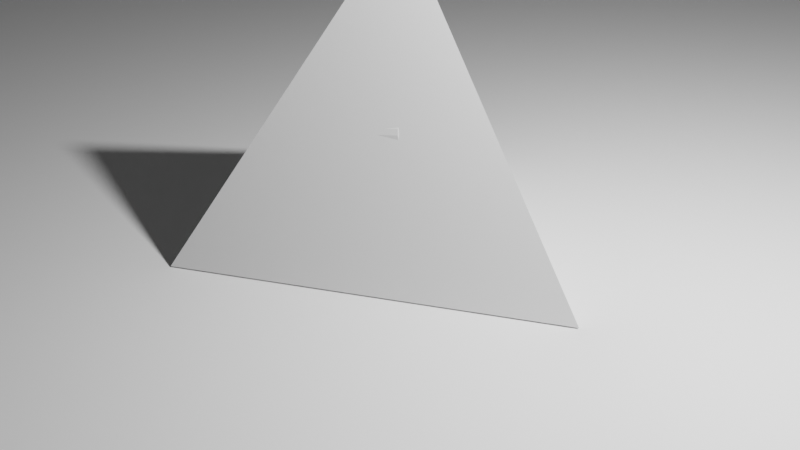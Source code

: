 # Source: tetrahedron-array-60percent.blend  (saved by Blender 2.93.21; exported with 4.5.12 LTS)
import bpy
from mathutils import Matrix  # noqa: F401  (used for matrix-valued properties, if any)

bpy.ops.wm.read_factory_settings(use_empty=True)
scene = bpy.context.scene
scene.name = 'Scene'

# ---- collections
col_collection = bpy.data.collections.new('Collection'); scene.collection.children.link(col_collection)

# ---- world
world_world = bpy.data.worlds.new('World'); scene.world = world_world
world_world.use_nodes = True; world_world.node_tree.nodes.clear()
_N = world_world.node_tree.nodes; _L = world_world.node_tree.links
n0 = _N.new('ShaderNodeOutputWorld'); n0.name = 'World Output'; n0.location = (300, 300)
n1 = _N.new('ShaderNodeBackground'); n1.name = 'Background'; n1.location = (10, 300)
n1.inputs[0].default_value = (0.05088, 0.05088, 0.05088, 1.0)
_L.new(n1.outputs[0], n0.inputs[0])
n0.is_active_output = True
world_world.color = (0.05088, 0.05088, 0.05088)
world_world.use_sun_shadow = False
world_world.sun_shadow_jitter_overblur = 0.0

# ---- cameras
cam_camera = bpy.data.cameras.new('Camera')
cam_camera.clip_end = 100.0
cam_camera.ortho_scale = 7.314

# ---- lights
light_light = bpy.data.lights.new('Light', 'POINT')
light_light.transmission_factor = 0.0
light_light.energy = 1000.0
light_light.shadow_soft_size = 0.1
light_light.shadow_maximum_resolution = 0.006
light_light.use_absolute_resolution = True

# ---- meshes
me_solid = bpy.data.meshes.new('Solid')
me_solid.from_pydata([(0.0, 0.0, 1.0), (0.9428, 0.0, -0.3333), (-0.4714, 0.8165, -0.3333), (-0.4714, -0.8165, -0.3333)], [], [(0, 1, 2), (0, 2, 3), (0, 3, 1), (1, 3, 2)])
me_solid.use_remesh_fix_poles = True
me_solid.use_remesh_preserve_attributes = False
me_solid.update()
me_icosphere = bpy.data.meshes.new('Icosphere')
me_icosphere.from_pydata([(0.0, 0.0, -1.0), (0.7236, -0.5257, -0.4472), (-0.2764, -0.8506, -0.4472), (-0.8944, 0.0, -0.4472), (-0.2764, 0.8506, -0.4472), (0.7236, 0.5257, -0.4472), (0.2764, -0.8506, 0.4472), (-0.7236, -0.5257, 0.4472), (-0.7236, 0.5257, 0.4472), (0.2764, 0.8506, 0.4472), (0.8944, 0.0, 0.4472), (0.0, 0.0, 1.0), (-0.1625, -0.5, -0.8507), (0.4253, -0.309, -0.8507), (0.2629, -0.809, -0.5257), (0.8506, 0.0, -0.5257), (0.4253, 0.309, -0.8507), (-0.5257, 0.0, -0.8507), (-0.6882, -0.5, -0.5257), (-0.1625, 0.5, -0.8507), (-0.6882, 0.5, -0.5257), (0.2629, 0.809, -0.5257), (0.9511, -0.309, 0.0), (0.9511, 0.309, 0.0), (0.0, -1.0, 0.0), (0.5878, -0.809, 0.0), (-0.9511, -0.309, 0.0), (-0.5878, -0.809, 0.0), (-0.5878, 0.809, 0.0), (-0.9511, 0.309, 0.0), (0.5878, 0.809, 0.0), (0.0, 1.0, 0.0), (0.6882, -0.5, 0.5257), (-0.2629, -0.809, 0.5257), (-0.8506, 0.0, 0.5257), (-0.2629, 0.809, 0.5257), (0.6882, 0.5, 0.5257), (0.1625, -0.5, 0.8507), (0.5257, 0.0, 0.8507), (-0.4253, -0.309, 0.8507), (-0.4253, 0.309, 0.8507), (0.1625, 0.5, 0.8507)], [], [(0, 13, 12), (1, 13, 15), (0, 12, 17), (0, 17, 19), (0, 19, 16), (1, 15, 22), (2, 14, 24), (3, 18, 26), (4, 20, 28), (5, 21, 30), (1, 22, 25), (2, 24, 27), (3, 26, 29), (4, 28, 31), (5, 30, 23), (6, 32, 37), (7, 33, 39), (8, 34, 40), (9, 35, 41), (10, 36, 38), (38, 41, 11), (38, 36, 41), (36, 9, 41), (41, 40, 11), (41, 35, 40), (35, 8, 40), (40, 39, 11), (40, 34, 39), (34, 7, 39), (39, 37, 11), (39, 33, 37), (33, 6, 37), (37, 38, 11), (37, 32, 38), (32, 10, 38), (23, 36, 10), (23, 30, 36), (30, 9, 36), (31, 35, 9), (31, 28, 35), (28, 8, 35), (29, 34, 8), (29, 26, 34), (26, 7, 34), (27, 33, 7), (27, 24, 33), (24, 6, 33), (25, 32, 6), (25, 22, 32), (22, 10, 32), (30, 31, 9), (30, 21, 31), (21, 4, 31), (28, 29, 8), (28, 20, 29), (20, 3, 29), (26, 27, 7), (26, 18, 27), (18, 2, 27), (24, 25, 6), (24, 14, 25), (14, 1, 25), (22, 23, 10), (22, 15, 23), (15, 5, 23), (16, 21, 5), (16, 19, 21), (19, 4, 21), (19, 20, 4), (19, 17, 20), (17, 3, 20), (17, 18, 3), (17, 12, 18), (12, 2, 18), (15, 16, 5), (15, 13, 16), (13, 0, 16), (12, 14, 2), (12, 13, 14), (13, 1, 14)])
_uv = me_icosphere.uv_layers.new(name='UVMap')
_uv.uv.foreach_set('vector', [0.1818, 0.0, 0.2273, 0.07873, 0.1364, 0.07873, 0.2727, 0.1575, 0.3182, 0.07873, 0.3636, 0.1575, 0.9091, 0.0, 0.9545, 0.07873, 0.8636, 0.07873, 0.7273, 0.0, 0.7727, 0.07873, 0.6818, 0.07873, 0.5455, 0.0, 0.5909, 0.07873, 0.5, 0.07873, 0.2727, 0.1575, 0.3636, 0.1575, 0.3182, 0.2362, 0.09091, 0.1575, 0.1818, 0.1575, 0.1364, 0.2362, 0.8182, 0.1575, 0.9091, 0.1575, 0.8636, 0.2362, 0.6364, 0.1575, 0.7273, 0.1575, 0.6818, 0.2362, 0.4545, 0.1575, 0.5455, 0.1575, 0.5, 0.2362, 0.2727, 0.1575, 0.3182, 0.2362, 0.2273, 0.2362, 0.09091, 0.1575, 0.1364, 0.2362, 0.04546, 0.2362, 0.8182, 0.1575, 0.8636, 0.2362, 0.7727, 0.2362, 0.6364, 0.1575, 0.6818, 0.2362, 0.5909, 0.2362, 0.4545, 0.1575, 0.5, 0.2362, 0.4091, 0.2362, 0.1818, 0.3149, 0.2727, 0.3149, 0.2273, 0.3937, 0.0, 0.3149, 0.09091, 0.3149, 0.04546, 0.3937, 0.7273, 0.3149, 0.8182, 0.3149, 0.7727, 0.3937, 0.5455, 0.3149, 0.6364, 0.3149, 0.5909, 0.3937, 0.3636, 0.3149, 0.4545, 0.3149, 0.4091, 0.3937, 0.4091, 0.3937, 0.5, 0.3937, 0.4545, 0.4724, 0.4091, 0.3937, 0.4545, 0.3149, 0.5, 0.3937, 0.4545, 0.3149, 0.5455, 0.3149, 0.5, 0.3937, 0.5909, 0.3937, 0.6818, 0.3937, 0.6364, 0.4724, 0.5909, 0.3937, 0.6364, 0.3149, 0.6818, 0.3937, 0.6364, 0.3149, 0.7273, 0.3149, 0.6818, 0.3937, 0.7727, 0.3937, 0.8636, 0.3937, 0.8182, 0.4724, 0.7727, 0.3937, 0.8182, 0.3149, 0.8636, 0.3937, 0.8182, 0.3149, 0.9091, 0.3149, 0.8636, 0.3937, 0.04546, 0.3937, 0.1364, 0.3937, 0.09091, 0.4724, 0.04546, 0.3937, 0.09091, 0.3149, 0.1364, 0.3937, 0.09091, 0.3149, 0.1818, 0.3149, 0.1364, 0.3937, 0.2273, 0.3937, 0.3182, 0.3937, 0.2727, 0.4724, 0.2273, 0.3937, 0.2727, 0.3149, 0.3182, 0.3937, 0.2727, 0.3149, 0.3636, 0.3149, 0.3182, 0.3937, 0.4091, 0.2362, 0.4545, 0.3149, 0.3636, 0.3149, 0.4091, 0.2362, 0.5, 0.2362, 0.4545, 0.3149, 0.5, 0.2362, 0.5455, 0.3149, 0.4545, 0.3149, 0.5909, 0.2362, 0.6364, 0.3149, 0.5455, 0.3149, 0.5909, 0.2362, 0.6818, 0.2362, 0.6364, 0.3149, 0.6818, 0.2362, 0.7273, 0.3149, 0.6364, 0.3149, 0.7727, 0.2362, 0.8182, 0.3149, 0.7273, 0.3149, 0.7727, 0.2362, 0.8636, 0.2362, 0.8182, 0.3149, 0.8636, 0.2362, 0.9091, 0.3149, 0.8182, 0.3149, 0.04546, 0.2362, 0.09091, 0.3149, 0.0, 0.3149, 0.04546, 0.2362, 0.1364, 0.2362, 0.09091, 0.3149, 0.1364, 0.2362, 0.1818, 0.3149, 0.09091, 0.3149, 0.2273, 0.2362, 0.2727, 0.3149, 0.1818, 0.3149, 0.2273, 0.2362, 0.3182, 0.2362, 0.2727, 0.3149, 0.3182, 0.2362, 0.3636, 0.3149, 0.2727, 0.3149, 0.5, 0.2362, 0.5909, 0.2362, 0.5455, 0.3149, 0.5, 0.2362, 0.5455, 0.1575, 0.5909, 0.2362, 0.5455, 0.1575, 0.6364, 0.1575, 0.5909, 0.2362, 0.6818, 0.2362, 0.7727, 0.2362, 0.7273, 0.3149, 0.6818, 0.2362, 0.7273, 0.1575, 0.7727, 0.2362, 0.7273, 0.1575, 0.8182, 0.1575, 0.7727, 0.2362, 0.8636, 0.2362, 0.9545, 0.2362, 0.9091, 0.3149, 0.8636, 0.2362, 0.9091, 0.1575, 0.9545, 0.2362, 0.9091, 0.1575, 1.0, 0.1575, 0.9545, 0.2362, 0.1364, 0.2362, 0.2273, 0.2362, 0.1818, 0.3149, 0.1364, 0.2362, 0.1818, 0.1575, 0.2273, 0.2362, 0.1818, 0.1575, 0.2727, 0.1575, 0.2273, 0.2362, 0.3182, 0.2362, 0.4091, 0.2362, 0.3636, 0.3149, 0.3182, 0.2362, 0.3636, 0.1575, 0.4091, 0.2362, 0.3636, 0.1575, 0.4545, 0.1575, 0.4091, 0.2362, 0.5, 0.07873, 0.5455, 0.1575, 0.4545, 0.1575, 0.5, 0.07873, 0.5909, 0.07873, 0.5455, 0.1575, 0.5909, 0.07873, 0.6364, 0.1575, 0.5455, 0.1575, 0.6818, 0.07873, 0.7273, 0.1575, 0.6364, 0.1575, 0.6818, 0.07873, 0.7727, 0.07873, 0.7273, 0.1575, 0.7727, 0.07873, 0.8182, 0.1575, 0.7273, 0.1575, 0.8636, 0.07873, 0.9091, 0.1575, 0.8182, 0.1575, 0.8636, 0.07873, 0.9545, 0.07873, 0.9091, 0.1575, 0.9545, 0.07873, 1.0, 0.1575, 0.9091, 0.1575, 0.3636, 0.1575, 0.4091, 0.07873, 0.4545, 0.1575, 0.3636, 0.1575, 0.3182, 0.07873, 0.4091, 0.07873, 0.3182, 0.07873, 0.3636, 0.0, 0.4091, 0.07873, 0.1364, 0.07873, 0.1818, 0.1575, 0.09091, 0.1575, 0.1364, 0.07873, 0.2273, 0.07873, 0.1818, 0.1575, 0.2273, 0.07873, 0.2727, 0.1575, 0.1818, 0.1575])
me_icosphere.use_remesh_fix_poles = True
me_icosphere.use_remesh_preserve_attributes = False
me_icosphere.update()
me_cylinder = bpy.data.meshes.new('Cylinder')
me_cylinder.from_pydata([(0.0, 1.0, -1.0), (0.0, 1.0, 1.0), (0.1951, 0.9808, -1.0), (0.1951, 0.9808, 1.0), (0.3827, 0.9239, -1.0), (0.3827, 0.9239, 1.0), (0.5556, 0.8315, -1.0), (0.5556, 0.8315, 1.0), (0.7071, 0.7071, -1.0), (0.7071, 0.7071, 1.0), (0.8315, 0.5556, -1.0), (0.8315, 0.5556, 1.0), (0.9239, 0.3827, -1.0), (0.9239, 0.3827, 1.0), (0.9808, 0.1951, -1.0), (0.9808, 0.1951, 1.0), (1.0, -4.371e-08, -1.0), (1.0, -4.371e-08, 1.0), (0.9808, -0.1951, -1.0), (0.9808, -0.1951, 1.0), (0.9239, -0.3827, -1.0), (0.9239, -0.3827, 1.0), (0.8315, -0.5556, -1.0), (0.8315, -0.5556, 1.0), (0.7071, -0.7071, -1.0), (0.7071, -0.7071, 1.0), (0.5556, -0.8315, -1.0), (0.5556, -0.8315, 1.0), (0.3827, -0.9239, -1.0), (0.3827, -0.9239, 1.0), (0.1951, -0.9808, -1.0), (0.1951, -0.9808, 1.0), (-8.742e-08, -1.0, -1.0), (-8.742e-08, -1.0, 1.0), (-0.1951, -0.9808, -1.0), (-0.1951, -0.9808, 1.0), (-0.3827, -0.9239, -1.0), (-0.3827, -0.9239, 1.0), (-0.5556, -0.8315, -1.0), (-0.5556, -0.8315, 1.0), (-0.7071, -0.7071, -1.0), (-0.7071, -0.7071, 1.0), (-0.8315, -0.5556, -1.0), (-0.8315, -0.5556, 1.0), (-0.9239, -0.3827, -1.0), (-0.9239, -0.3827, 1.0), (-0.9808, -0.1951, -1.0), (-0.9808, -0.1951, 1.0), (-1.0, 1.192e-08, -1.0), (-1.0, 1.192e-08, 1.0), (-0.9808, 0.1951, -1.0), (-0.9808, 0.1951, 1.0), (-0.9239, 0.3827, -1.0), (-0.9239, 0.3827, 1.0), (-0.8315, 0.5556, -1.0), (-0.8315, 0.5556, 1.0), (-0.7071, 0.7071, -1.0), (-0.7071, 0.7071, 1.0), (-0.5556, 0.8315, -1.0), (-0.5556, 0.8315, 1.0), (-0.3827, 0.9239, -1.0), (-0.3827, 0.9239, 1.0), (-0.1951, 0.9808, -1.0), (-0.1951, 0.9808, 1.0)], [], [(0, 1, 3, 2), (2, 3, 5, 4), (4, 5, 7, 6), (6, 7, 9, 8), (8, 9, 11, 10), (10, 11, 13, 12), (12, 13, 15, 14), (14, 15, 17, 16), (16, 17, 19, 18), (18, 19, 21, 20), (20, 21, 23, 22), (22, 23, 25, 24), (24, 25, 27, 26), (26, 27, 29, 28), (28, 29, 31, 30), (30, 31, 33, 32), (32, 33, 35, 34), (34, 35, 37, 36), (36, 37, 39, 38), (38, 39, 41, 40), (40, 41, 43, 42), (42, 43, 45, 44), (44, 45, 47, 46), (46, 47, 49, 48), (48, 49, 51, 50), (50, 51, 53, 52), (52, 53, 55, 54), (54, 55, 57, 56), (56, 57, 59, 58), (58, 59, 61, 60), (3, 1, 63, 61, 59, 57, 55, 53, 51, 49, 47, 45, 43, 41, 39, 37, 35, 33, 31, 29, 27, 25, 23, 21, 19, 17, 15, 13, 11, 9, 7, 5), (60, 61, 63, 62), (62, 63, 1, 0), (0, 2, 4, 6, 8, 10, 12, 14, 16, 18, 20, 22, 24, 26, 28, 30, 32, 34, 36, 38, 40, 42, 44, 46, 48, 50, 52, 54, 56, 58, 60, 62)])
_uv = me_cylinder.uv_layers.new(name='UVMap')
_uv.uv.foreach_set('vector', [1.0, 0.5, 1.0, 1.0, 0.9688, 1.0, 0.9688, 0.5, 0.9688, 0.5, 0.9688, 1.0, 0.9375, 1.0, 0.9375, 0.5, 0.9375, 0.5, 0.9375, 1.0, 0.9062, 1.0, 0.9062, 0.5, 0.9062, 0.5, 0.9062, 1.0, 0.875, 1.0, 0.875, 0.5, 0.875, 0.5, 0.875, 1.0, 0.8438, 1.0, 0.8438, 0.5, 0.8438, 0.5, 0.8438, 1.0, 0.8125, 1.0, 0.8125, 0.5, 0.8125, 0.5, 0.8125, 1.0, 0.7812, 1.0, 0.7812, 0.5, 0.7812, 0.5, 0.7812, 1.0, 0.75, 1.0, 0.75, 0.5, 0.75, 0.5, 0.75, 1.0, 0.7188, 1.0, 0.7188, 0.5, 0.7188, 0.5, 0.7188, 1.0, 0.6875, 1.0, 0.6875, 0.5, 0.6875, 0.5, 0.6875, 1.0, 0.6562, 1.0, 0.6562, 0.5, 0.6562, 0.5, 0.6562, 1.0, 0.625, 1.0, 0.625, 0.5, 0.625, 0.5, 0.625, 1.0, 0.5938, 1.0, 0.5938, 0.5, 0.5938, 0.5, 0.5938, 1.0, 0.5625, 1.0, 0.5625, 0.5, 0.5625, 0.5, 0.5625, 1.0, 0.5312, 1.0, 0.5312, 0.5, 0.5312, 0.5, 0.5312, 1.0, 0.5, 1.0, 0.5, 0.5, 0.5, 0.5, 0.5, 1.0, 0.4688, 1.0, 0.4688, 0.5, 0.4688, 0.5, 0.4688, 1.0, 0.4375, 1.0, 0.4375, 0.5, 0.4375, 0.5, 0.4375, 1.0, 0.4062, 1.0, 0.4062, 0.5, 0.4062, 0.5, 0.4062, 1.0, 0.375, 1.0, 0.375, 0.5, 0.375, 0.5, 0.375, 1.0, 0.3438, 1.0, 0.3438, 0.5, 0.3438, 0.5, 0.3438, 1.0, 0.3125, 1.0, 0.3125, 0.5, 0.3125, 0.5, 0.3125, 1.0, 0.2812, 1.0, 0.2812, 0.5, 0.2812, 0.5, 0.2812, 1.0, 0.25, 1.0, 0.25, 0.5, 0.25, 0.5, 0.25, 1.0, 0.2188, 1.0, 0.2188, 0.5, 0.2188, 0.5, 0.2188, 1.0, 0.1875, 1.0, 0.1875, 0.5, 0.1875, 0.5, 0.1875, 1.0, 0.1562, 1.0, 0.1562, 0.5, 0.1562, 0.5, 0.1562, 1.0, 0.125, 1.0, 0.125, 0.5, 0.125, 0.5, 0.125, 1.0, 0.09375, 1.0, 0.09375, 0.5, 0.09375, 0.5, 0.09375, 1.0, 0.0625, 1.0, 0.0625, 0.5, 0.2968, 0.4854, 0.25, 0.49, 0.2032, 0.4854, 0.1582, 0.4717, 0.1167, 0.4496, 0.08029, 0.4197, 0.05045, 0.3833, 0.02827, 0.3418, 0.01461, 0.2968, 0.01, 0.25, 0.01461, 0.2032, 0.02827, 0.1582, 0.05045, 0.1167, 0.08029, 0.08029, 0.1167, 0.05045, 0.1582, 0.02827, 0.2032, 0.01461, 0.25, 0.01, 0.2968, 0.01461, 0.3418, 0.02827, 0.3833, 0.05045, 0.4197, 0.08029, 0.4496, 0.1167, 0.4717, 0.1582, 0.4854, 0.2032, 0.49, 0.25, 0.4854, 0.2968, 0.4717, 0.3418, 0.4496, 0.3833, 0.4197, 0.4197, 0.3833, 0.4496, 0.3418, 0.4717, 0.0625, 0.5, 0.0625, 1.0, 0.03125, 1.0, 0.03125, 0.5, 0.03125, 0.5, 0.03125, 1.0, 0.0, 1.0, 0.0, 0.5, 0.75, 0.49, 0.7968, 0.4854, 0.8418, 0.4717, 0.8833, 0.4496, 0.9197, 0.4197, 0.9496, 0.3833, 0.9717, 0.3418, 0.9854, 0.2968, 0.99, 0.25, 0.9854, 0.2032, 0.9717, 0.1582, 0.9496, 0.1167, 0.9197, 0.08029, 0.8833, 0.05045, 0.8418, 0.02827, 0.7968, 0.01461, 0.75, 0.01, 0.7032, 0.01461, 0.6582, 0.02827, 0.6167, 0.05045, 0.5803, 0.08029, 0.5504, 0.1167, 0.5283, 0.1582, 0.5146, 0.2032, 0.51, 0.25, 0.5146, 0.2968, 0.5283, 0.3418, 0.5504, 0.3833, 0.5803, 0.4197, 0.6167, 0.4496, 0.6582, 0.4717, 0.7032, 0.4854])
me_cylinder.use_remesh_fix_poles = True
me_cylinder.use_remesh_preserve_attributes = False
me_cylinder.update()
me_cylinder_001 = bpy.data.meshes.new('Cylinder.001')
me_cylinder_001.from_pydata([(0.0, 1.0, -1.0), (0.0, 1.0, 1.0), (0.1951, 0.9808, -1.0), (0.1951, 0.9808, 1.0), (0.3827, 0.9239, -1.0), (0.3827, 0.9239, 1.0), (0.5556, 0.8315, -1.0), (0.5556, 0.8315, 1.0), (0.7071, 0.7071, -1.0), (0.7071, 0.7071, 1.0), (0.8315, 0.5556, -1.0), (0.8315, 0.5556, 1.0), (0.9239, 0.3827, -1.0), (0.9239, 0.3827, 1.0), (0.9808, 0.1951, -1.0), (0.9808, 0.1951, 1.0), (1.0, -4.371e-08, -1.0), (1.0, -4.371e-08, 1.0), (0.9808, -0.1951, -1.0), (0.9808, -0.1951, 1.0), (0.9239, -0.3827, -1.0), (0.9239, -0.3827, 1.0), (0.8315, -0.5556, -1.0), (0.8315, -0.5556, 1.0), (0.7071, -0.7071, -1.0), (0.7071, -0.7071, 1.0), (0.5556, -0.8315, -1.0), (0.5556, -0.8315, 1.0), (0.3827, -0.9239, -1.0), (0.3827, -0.9239, 1.0), (0.1951, -0.9808, -1.0), (0.1951, -0.9808, 1.0), (-8.742e-08, -1.0, -1.0), (-8.742e-08, -1.0, 1.0), (-0.1951, -0.9808, -1.0), (-0.1951, -0.9808, 1.0), (-0.3827, -0.9239, -1.0), (-0.3827, -0.9239, 1.0), (-0.5556, -0.8315, -1.0), (-0.5556, -0.8315, 1.0), (-0.7071, -0.7071, -1.0), (-0.7071, -0.7071, 1.0), (-0.8315, -0.5556, -1.0), (-0.8315, -0.5556, 1.0), (-0.9239, -0.3827, -1.0), (-0.9239, -0.3827, 1.0), (-0.9808, -0.1951, -1.0), (-0.9808, -0.1951, 1.0), (-1.0, 1.192e-08, -1.0), (-1.0, 1.192e-08, 1.0), (-0.9808, 0.1951, -1.0), (-0.9808, 0.1951, 1.0), (-0.9239, 0.3827, -1.0), (-0.9239, 0.3827, 1.0), (-0.8315, 0.5556, -1.0), (-0.8315, 0.5556, 1.0), (-0.7071, 0.7071, -1.0), (-0.7071, 0.7071, 1.0), (-0.5556, 0.8315, -1.0), (-0.5556, 0.8315, 1.0), (-0.3827, 0.9239, -1.0), (-0.3827, 0.9239, 1.0), (-0.1951, 0.9808, -1.0), (-0.1951, 0.9808, 1.0)], [], [(0, 1, 3, 2), (2, 3, 5, 4), (4, 5, 7, 6), (6, 7, 9, 8), (8, 9, 11, 10), (10, 11, 13, 12), (12, 13, 15, 14), (14, 15, 17, 16), (16, 17, 19, 18), (18, 19, 21, 20), (20, 21, 23, 22), (22, 23, 25, 24), (24, 25, 27, 26), (26, 27, 29, 28), (28, 29, 31, 30), (30, 31, 33, 32), (32, 33, 35, 34), (34, 35, 37, 36), (36, 37, 39, 38), (38, 39, 41, 40), (40, 41, 43, 42), (42, 43, 45, 44), (44, 45, 47, 46), (46, 47, 49, 48), (48, 49, 51, 50), (50, 51, 53, 52), (52, 53, 55, 54), (54, 55, 57, 56), (56, 57, 59, 58), (58, 59, 61, 60), (3, 1, 63, 61, 59, 57, 55, 53, 51, 49, 47, 45, 43, 41, 39, 37, 35, 33, 31, 29, 27, 25, 23, 21, 19, 17, 15, 13, 11, 9, 7, 5), (60, 61, 63, 62), (62, 63, 1, 0), (0, 2, 4, 6, 8, 10, 12, 14, 16, 18, 20, 22, 24, 26, 28, 30, 32, 34, 36, 38, 40, 42, 44, 46, 48, 50, 52, 54, 56, 58, 60, 62)])
_uv = me_cylinder_001.uv_layers.new(name='UVMap')
_uv.uv.foreach_set('vector', [1.0, 0.5, 1.0, 1.0, 0.9688, 1.0, 0.9688, 0.5, 0.9688, 0.5, 0.9688, 1.0, 0.9375, 1.0, 0.9375, 0.5, 0.9375, 0.5, 0.9375, 1.0, 0.9062, 1.0, 0.9062, 0.5, 0.9062, 0.5, 0.9062, 1.0, 0.875, 1.0, 0.875, 0.5, 0.875, 0.5, 0.875, 1.0, 0.8438, 1.0, 0.8438, 0.5, 0.8438, 0.5, 0.8438, 1.0, 0.8125, 1.0, 0.8125, 0.5, 0.8125, 0.5, 0.8125, 1.0, 0.7812, 1.0, 0.7812, 0.5, 0.7812, 0.5, 0.7812, 1.0, 0.75, 1.0, 0.75, 0.5, 0.75, 0.5, 0.75, 1.0, 0.7188, 1.0, 0.7188, 0.5, 0.7188, 0.5, 0.7188, 1.0, 0.6875, 1.0, 0.6875, 0.5, 0.6875, 0.5, 0.6875, 1.0, 0.6562, 1.0, 0.6562, 0.5, 0.6562, 0.5, 0.6562, 1.0, 0.625, 1.0, 0.625, 0.5, 0.625, 0.5, 0.625, 1.0, 0.5938, 1.0, 0.5938, 0.5, 0.5938, 0.5, 0.5938, 1.0, 0.5625, 1.0, 0.5625, 0.5, 0.5625, 0.5, 0.5625, 1.0, 0.5312, 1.0, 0.5312, 0.5, 0.5312, 0.5, 0.5312, 1.0, 0.5, 1.0, 0.5, 0.5, 0.5, 0.5, 0.5, 1.0, 0.4688, 1.0, 0.4688, 0.5, 0.4688, 0.5, 0.4688, 1.0, 0.4375, 1.0, 0.4375, 0.5, 0.4375, 0.5, 0.4375, 1.0, 0.4062, 1.0, 0.4062, 0.5, 0.4062, 0.5, 0.4062, 1.0, 0.375, 1.0, 0.375, 0.5, 0.375, 0.5, 0.375, 1.0, 0.3438, 1.0, 0.3438, 0.5, 0.3438, 0.5, 0.3438, 1.0, 0.3125, 1.0, 0.3125, 0.5, 0.3125, 0.5, 0.3125, 1.0, 0.2812, 1.0, 0.2812, 0.5, 0.2812, 0.5, 0.2812, 1.0, 0.25, 1.0, 0.25, 0.5, 0.25, 0.5, 0.25, 1.0, 0.2188, 1.0, 0.2188, 0.5, 0.2188, 0.5, 0.2188, 1.0, 0.1875, 1.0, 0.1875, 0.5, 0.1875, 0.5, 0.1875, 1.0, 0.1562, 1.0, 0.1562, 0.5, 0.1562, 0.5, 0.1562, 1.0, 0.125, 1.0, 0.125, 0.5, 0.125, 0.5, 0.125, 1.0, 0.09375, 1.0, 0.09375, 0.5, 0.09375, 0.5, 0.09375, 1.0, 0.0625, 1.0, 0.0625, 0.5, 0.2968, 0.4854, 0.25, 0.49, 0.2032, 0.4854, 0.1582, 0.4717, 0.1167, 0.4496, 0.08029, 0.4197, 0.05045, 0.3833, 0.02827, 0.3418, 0.01461, 0.2968, 0.01, 0.25, 0.01461, 0.2032, 0.02827, 0.1582, 0.05045, 0.1167, 0.08029, 0.08029, 0.1167, 0.05045, 0.1582, 0.02827, 0.2032, 0.01461, 0.25, 0.01, 0.2968, 0.01461, 0.3418, 0.02827, 0.3833, 0.05045, 0.4197, 0.08029, 0.4496, 0.1167, 0.4717, 0.1582, 0.4854, 0.2032, 0.49, 0.25, 0.4854, 0.2968, 0.4717, 0.3418, 0.4496, 0.3833, 0.4197, 0.4197, 0.3833, 0.4496, 0.3418, 0.4717, 0.0625, 0.5, 0.0625, 1.0, 0.03125, 1.0, 0.03125, 0.5, 0.03125, 0.5, 0.03125, 1.0, 0.0, 1.0, 0.0, 0.5, 0.75, 0.49, 0.7968, 0.4854, 0.8418, 0.4717, 0.8833, 0.4496, 0.9197, 0.4197, 0.9496, 0.3833, 0.9717, 0.3418, 0.9854, 0.2968, 0.99, 0.25, 0.9854, 0.2032, 0.9717, 0.1582, 0.9496, 0.1167, 0.9197, 0.08029, 0.8833, 0.05045, 0.8418, 0.02827, 0.7968, 0.01461, 0.75, 0.01, 0.7032, 0.01461, 0.6582, 0.02827, 0.6167, 0.05045, 0.5803, 0.08029, 0.5504, 0.1167, 0.5283, 0.1582, 0.5146, 0.2032, 0.51, 0.25, 0.5146, 0.2968, 0.5283, 0.3418, 0.5504, 0.3833, 0.5803, 0.4197, 0.6167, 0.4496, 0.6582, 0.4717, 0.7032, 0.4854])
me_cylinder_001.use_remesh_fix_poles = True
me_cylinder_001.use_remesh_preserve_attributes = False
me_cylinder_001.update()
me_solid_007 = bpy.data.meshes.new('Solid.007')
me_solid_007.from_pydata([(0.0, 0.0, 1.0), (0.9428, 0.0, -0.3333), (-0.4714, 0.8165, -0.3333), (-0.4714, -0.8165, -0.3333)], [], [(0, 1, 2), (0, 2, 3), (0, 3, 1), (1, 3, 2)])
me_solid_007.use_remesh_fix_poles = True
me_solid_007.use_remesh_preserve_attributes = False
me_solid_007.update()
me_solid_008 = bpy.data.meshes.new('Solid.008')
me_solid_008.from_pydata([(0.0, 0.0, 1.0), (0.9428, 0.0, -0.3333), (-0.4714, 0.8165, -0.3333), (-0.4714, -0.8165, -0.3333)], [], [(0, 1, 2), (0, 2, 3), (0, 3, 1), (1, 3, 2)])
me_solid_008.use_remesh_fix_poles = True
me_solid_008.use_remesh_preserve_attributes = False
me_solid_008.update()
me_solid_009 = bpy.data.meshes.new('Solid.009')
me_solid_009.from_pydata([(0.0, 0.0, 1.0), (0.9428, 0.0, -0.3333), (-0.4714, 0.8165, -0.3333), (-0.4714, -0.8165, -0.3333)], [], [(0, 1, 2), (0, 2, 3), (0, 3, 1), (1, 3, 2)])
me_solid_009.use_remesh_fix_poles = True
me_solid_009.use_remesh_preserve_attributes = False
me_solid_009.update()
me_solid_010 = bpy.data.meshes.new('Solid.010')
me_solid_010.from_pydata([(0.0, 0.0, 1.0), (0.9428, 0.0, -0.3333), (-0.4714, 0.8165, -0.3333), (-0.4714, -0.8165, -0.3333)], [], [(0, 1, 2), (0, 2, 3), (0, 3, 1), (1, 3, 2)])
me_solid_010.use_remesh_fix_poles = True
me_solid_010.use_remesh_preserve_attributes = False
me_solid_010.update()
me_solid_011 = bpy.data.meshes.new('Solid.011')
me_solid_011.from_pydata([(0.0, 0.0, 1.0), (0.9428, 0.0, -0.3333), (-0.4714, 0.8165, -0.3333), (-0.4714, -0.8165, -0.3333)], [], [(0, 1, 2), (0, 2, 3), (0, 3, 1), (1, 3, 2)])
me_solid_011.use_remesh_fix_poles = True
me_solid_011.use_remesh_preserve_attributes = False
me_solid_011.update()
me_solid_012 = bpy.data.meshes.new('Solid.012')
me_solid_012.from_pydata([(0.0, 0.0, 1.0), (0.9428, 0.0, -0.3333), (-0.4714, 0.8165, -0.3333), (-0.4714, -0.8165, -0.3333)], [], [(0, 1, 2), (0, 2, 3), (0, 3, 1), (1, 3, 2)])
me_solid_012.use_remesh_fix_poles = True
me_solid_012.use_remesh_preserve_attributes = False
me_solid_012.update()
me_solid_013 = bpy.data.meshes.new('Solid.013')
me_solid_013.from_pydata([(0.0, 0.0, 1.0), (0.9428, 0.0, -0.3333), (-0.4714, 0.8165, -0.3333), (-0.4714, -0.8165, -0.3333)], [], [(0, 1, 2), (0, 2, 3), (0, 3, 1), (1, 3, 2)])
me_solid_013.use_remesh_fix_poles = True
me_solid_013.use_remesh_preserve_attributes = False
me_solid_013.update()
me_solid_014 = bpy.data.meshes.new('Solid.014')
me_solid_014.from_pydata([(0.0, 0.0, 1.0), (0.9428, 0.0, -0.3333), (-0.4714, 0.8165, -0.3333), (-0.4714, -0.8165, -0.3333)], [], [(0, 1, 2), (0, 2, 3), (0, 3, 1), (1, 3, 2)])
me_solid_014.use_remesh_fix_poles = True
me_solid_014.use_remesh_preserve_attributes = False
me_solid_014.update()
me_solid_015 = bpy.data.meshes.new('Solid.015')
me_solid_015.from_pydata([(0.0, 0.0, 1.0), (0.9428, 0.0, -0.3333), (-0.4714, 0.8165, -0.3333), (-0.4714, -0.8165, -0.3333)], [], [(0, 1, 2), (0, 2, 3), (0, 3, 1), (1, 3, 2)])
me_solid_015.use_remesh_fix_poles = True
me_solid_015.use_remesh_preserve_attributes = False
me_solid_015.update()
me_solid_016 = bpy.data.meshes.new('Solid.016')
me_solid_016.from_pydata([(0.0, 0.0, 1.0), (0.9428, 0.0, -0.3333), (-0.4714, 0.8165, -0.3333), (-0.4714, -0.8165, -0.3333)], [], [(0, 1, 2), (0, 2, 3), (0, 3, 1), (1, 3, 2)])
me_solid_016.use_remesh_fix_poles = True
me_solid_016.use_remesh_preserve_attributes = False
me_solid_016.update()
me_solid_017 = bpy.data.meshes.new('Solid.017')
me_solid_017.from_pydata([(0.0, 0.0, 1.0), (0.9428, 0.0, -0.3333), (-0.4714, 0.8165, -0.3333), (-0.4714, -0.8165, -0.3333)], [], [(0, 1, 2), (0, 2, 3), (0, 3, 1), (1, 3, 2)])
me_solid_017.use_remesh_fix_poles = True
me_solid_017.use_remesh_preserve_attributes = False
me_solid_017.update()
me_solid_018 = bpy.data.meshes.new('Solid.018')
me_solid_018.from_pydata([(0.0, 0.0, 1.0), (0.9428, 0.0, -0.3333), (-0.4714, 0.8165, -0.3333), (-0.4714, -0.8165, -0.3333)], [], [(0, 1, 2), (0, 2, 3), (0, 3, 1), (1, 3, 2)])
me_solid_018.use_remesh_fix_poles = True
me_solid_018.use_remesh_preserve_attributes = False
me_solid_018.update()
me_solid_019 = bpy.data.meshes.new('Solid.019')
me_solid_019.from_pydata([(0.0, 0.0, 1.0), (0.9428, 0.0, -0.3333), (-0.4714, 0.8165, -0.3333), (-0.4714, -0.8165, -0.3333)], [], [(0, 1, 2), (0, 2, 3), (0, 3, 1), (1, 3, 2)])
me_solid_019.use_remesh_fix_poles = True
me_solid_019.use_remesh_preserve_attributes = False
me_solid_019.update()
me_solid_020 = bpy.data.meshes.new('Solid.020')
me_solid_020.from_pydata([(0.0, 0.0, 1.0), (0.9428, 0.0, -0.3333), (-0.4714, 0.8165, -0.3333), (-0.4714, -0.8165, -0.3333)], [], [(0, 1, 2), (0, 2, 3), (0, 3, 1), (1, 3, 2)])
me_solid_020.use_remesh_fix_poles = True
me_solid_020.use_remesh_preserve_attributes = False
me_solid_020.update()
me_solid_021 = bpy.data.meshes.new('Solid.021')
me_solid_021.from_pydata([(0.0, 0.0, 1.0), (0.9428, 0.0, -0.3333), (-0.4714, 0.8165, -0.3333), (-0.4714, -0.8165, -0.3333)], [], [(0, 1, 2), (0, 2, 3), (0, 3, 1), (1, 3, 2)])
me_solid_021.use_remesh_fix_poles = True
me_solid_021.use_remesh_preserve_attributes = False
me_solid_021.update()
me_solid_038 = bpy.data.meshes.new('Solid.038')
me_solid_038.from_pydata([(0.0, 0.0, 1.0), (0.9428, 0.0, -0.3333), (-0.4714, 0.8165, -0.3333), (-0.4714, -0.8165, -0.3333)], [], [(0, 1, 2), (0, 2, 3), (0, 3, 1), (1, 3, 2)])
me_solid_038.use_remesh_fix_poles = True
me_solid_038.use_remesh_preserve_attributes = False
me_solid_038.update()
me_solid_039 = bpy.data.meshes.new('Solid.039')
me_solid_039.from_pydata([(0.0, 0.0, 1.0), (0.9428, 0.0, -0.3333), (-0.4714, 0.8165, -0.3333), (-0.4714, -0.8165, -0.3333)], [], [(0, 1, 2), (0, 2, 3), (0, 3, 1), (1, 3, 2)])
me_solid_039.use_remesh_fix_poles = True
me_solid_039.use_remesh_preserve_attributes = False
me_solid_039.update()
me_solid_040 = bpy.data.meshes.new('Solid.040')
me_solid_040.from_pydata([(0.0, 0.0, 1.0), (0.9428, 0.0, -0.3333), (-0.4714, 0.8165, -0.3333), (-0.4714, -0.8165, -0.3333)], [], [(0, 1, 2), (0, 2, 3), (0, 3, 1), (1, 3, 2)])
me_solid_040.use_remesh_fix_poles = True
me_solid_040.use_remesh_preserve_attributes = False
me_solid_040.update()
me_solid_041 = bpy.data.meshes.new('Solid.041')
me_solid_041.from_pydata([(0.0, 0.0, 1.0), (0.9428, 0.0, -0.3333), (-0.4714, 0.8165, -0.3333), (-0.4714, -0.8165, -0.3333)], [], [(0, 1, 2), (0, 2, 3), (0, 3, 1), (1, 3, 2)])
me_solid_041.use_remesh_fix_poles = True
me_solid_041.use_remesh_preserve_attributes = False
me_solid_041.update()
me_solid_042 = bpy.data.meshes.new('Solid.042')
me_solid_042.from_pydata([(0.0, 0.0, 1.0), (0.9428, 0.0, -0.3333), (-0.4714, 0.8165, -0.3333), (-0.4714, -0.8165, -0.3333)], [], [(0, 1, 2), (0, 2, 3), (0, 3, 1), (1, 3, 2)])
me_solid_042.use_remesh_fix_poles = True
me_solid_042.use_remesh_preserve_attributes = False
me_solid_042.update()
me_solid_043 = bpy.data.meshes.new('Solid.043')
me_solid_043.from_pydata([(0.0, 0.0, 1.0), (0.9428, 0.0, -0.3333), (-0.4714, 0.8165, -0.3333), (-0.4714, -0.8165, -0.3333)], [], [(0, 1, 2), (0, 2, 3), (0, 3, 1), (1, 3, 2)])
me_solid_043.use_remesh_fix_poles = True
me_solid_043.use_remesh_preserve_attributes = False
me_solid_043.update()
me_solid_044 = bpy.data.meshes.new('Solid.044')
me_solid_044.from_pydata([(0.0, 0.0, 1.0), (0.9428, 0.0, -0.3333), (-0.4714, 0.8165, -0.3333), (-0.4714, -0.8165, -0.3333)], [], [(0, 1, 2), (0, 2, 3), (0, 3, 1), (1, 3, 2)])
me_solid_044.use_remesh_fix_poles = True
me_solid_044.use_remesh_preserve_attributes = False
me_solid_044.update()
me_solid_045 = bpy.data.meshes.new('Solid.045')
me_solid_045.from_pydata([(0.0, 0.0, 1.0), (0.9428, 0.0, -0.3333), (-0.4714, 0.8165, -0.3333), (-0.4714, -0.8165, -0.3333)], [], [(0, 1, 2), (0, 2, 3), (0, 3, 1), (1, 3, 2)])
me_solid_045.use_remesh_fix_poles = True
me_solid_045.use_remesh_preserve_attributes = False
me_solid_045.update()
me_solid_046 = bpy.data.meshes.new('Solid.046')
me_solid_046.from_pydata([(0.0, 0.0, 1.0), (0.9428, 0.0, -0.3333), (-0.4714, 0.8165, -0.3333), (-0.4714, -0.8165, -0.3333)], [], [(0, 1, 2), (0, 2, 3), (0, 3, 1), (1, 3, 2)])
me_solid_046.use_remesh_fix_poles = True
me_solid_046.use_remesh_preserve_attributes = False
me_solid_046.update()
me_solid_047 = bpy.data.meshes.new('Solid.047')
me_solid_047.from_pydata([(0.0, 0.0, 1.0), (0.9428, 0.0, -0.3333), (-0.4714, 0.8165, -0.3333), (-0.4714, -0.8165, -0.3333)], [], [(0, 1, 2), (0, 2, 3), (0, 3, 1), (1, 3, 2)])
me_solid_047.use_remesh_fix_poles = True
me_solid_047.use_remesh_preserve_attributes = False
me_solid_047.update()
me_solid_048 = bpy.data.meshes.new('Solid.048')
me_solid_048.from_pydata([(0.0, 0.0, 1.0), (0.9428, 0.0, -0.3333), (-0.4714, 0.8165, -0.3333), (-0.4714, -0.8165, -0.3333)], [], [(0, 1, 2), (0, 2, 3), (0, 3, 1), (1, 3, 2)])
me_solid_048.use_remesh_fix_poles = True
me_solid_048.use_remesh_preserve_attributes = False
me_solid_048.update()
me_solid_049 = bpy.data.meshes.new('Solid.049')
me_solid_049.from_pydata([(0.0, 0.0, 1.0), (0.9428, 0.0, -0.3333), (-0.4714, 0.8165, -0.3333), (-0.4714, -0.8165, -0.3333)], [], [(0, 1, 2), (0, 2, 3), (0, 3, 1), (1, 3, 2)])
me_solid_049.use_remesh_fix_poles = True
me_solid_049.use_remesh_preserve_attributes = False
me_solid_049.update()
me_solid_050 = bpy.data.meshes.new('Solid.050')
me_solid_050.from_pydata([(0.0, 0.0, 1.0), (0.9428, 0.0, -0.3333), (-0.4714, 0.8165, -0.3333), (-0.4714, -0.8165, -0.3333)], [], [(0, 1, 2), (0, 2, 3), (0, 3, 1), (1, 3, 2)])
me_solid_050.use_remesh_fix_poles = True
me_solid_050.use_remesh_preserve_attributes = False
me_solid_050.update()
me_solid_051 = bpy.data.meshes.new('Solid.051')
me_solid_051.from_pydata([(0.0, 0.0, 1.0), (0.9428, 0.0, -0.3333), (-0.4714, 0.8165, -0.3333), (-0.4714, -0.8165, -0.3333)], [], [(0, 1, 2), (0, 2, 3), (0, 3, 1), (1, 3, 2)])
me_solid_051.use_remesh_fix_poles = True
me_solid_051.use_remesh_preserve_attributes = False
me_solid_051.update()
me_solid_052 = bpy.data.meshes.new('Solid.052')
me_solid_052.from_pydata([(0.0, 0.0, 1.0), (0.9428, 0.0, -0.3333), (-0.4714, 0.8165, -0.3333), (-0.4714, -0.8165, -0.3333)], [], [(0, 1, 2), (0, 2, 3), (0, 3, 1), (1, 3, 2)])
me_solid_052.use_remesh_fix_poles = True
me_solid_052.use_remesh_preserve_attributes = False
me_solid_052.update()
me_solid_053 = bpy.data.meshes.new('Solid.053')
me_solid_053.from_pydata([(0.0, 0.0, 1.0), (0.9428, 0.0, -0.3333), (-0.4714, 0.8165, -0.3333), (-0.4714, -0.8165, -0.3333)], [], [(0, 1, 2), (0, 2, 3), (0, 3, 1), (1, 3, 2)])
me_solid_053.use_remesh_fix_poles = True
me_solid_053.use_remesh_preserve_attributes = False
me_solid_053.update()
me_solid_054 = bpy.data.meshes.new('Solid.054')
me_solid_054.from_pydata([(0.0, 0.0, 1.0), (0.9428, 0.0, -0.3333), (-0.4714, 0.8165, -0.3333), (-0.4714, -0.8165, -0.3333)], [], [(0, 1, 2), (0, 2, 3), (0, 3, 1), (1, 3, 2)])
me_solid_054.use_remesh_fix_poles = True
me_solid_054.use_remesh_preserve_attributes = False
me_solid_054.update()
me_solid_055 = bpy.data.meshes.new('Solid.055')
me_solid_055.from_pydata([(0.0, 0.0, 1.0), (0.9428, 0.0, -0.3333), (-0.4714, 0.8165, -0.3333), (-0.4714, -0.8165, -0.3333)], [], [(0, 1, 2), (0, 2, 3), (0, 3, 1), (1, 3, 2)])
me_solid_055.use_remesh_fix_poles = True
me_solid_055.use_remesh_preserve_attributes = False
me_solid_055.update()
me_solid_056 = bpy.data.meshes.new('Solid.056')
me_solid_056.from_pydata([(0.0, 0.0, 1.0), (0.9428, 0.0, -0.3333), (-0.4714, 0.8165, -0.3333), (-0.4714, -0.8165, -0.3333)], [], [(0, 1, 2), (0, 2, 3), (0, 3, 1), (1, 3, 2)])
me_solid_056.use_remesh_fix_poles = True
me_solid_056.use_remesh_preserve_attributes = False
me_solid_056.update()
me_solid_057 = bpy.data.meshes.new('Solid.057')
me_solid_057.from_pydata([(0.0, 0.0, 1.0), (0.9428, 0.0, -0.3333), (-0.4714, 0.8165, -0.3333), (-0.4714, -0.8165, -0.3333)], [], [(0, 1, 2), (0, 2, 3), (0, 3, 1), (1, 3, 2)])
me_solid_057.use_remesh_fix_poles = True
me_solid_057.use_remesh_preserve_attributes = False
me_solid_057.update()
me_solid_058 = bpy.data.meshes.new('Solid.058')
me_solid_058.from_pydata([(0.0, 0.0, 1.0), (0.9428, 0.0, -0.3333), (-0.4714, 0.8165, -0.3333), (-0.4714, -0.8165, -0.3333)], [], [(0, 1, 2), (0, 2, 3), (0, 3, 1), (1, 3, 2)])
me_solid_058.use_remesh_fix_poles = True
me_solid_058.use_remesh_preserve_attributes = False
me_solid_058.update()
me_solid_059 = bpy.data.meshes.new('Solid.059')
me_solid_059.from_pydata([(0.0, 0.0, 1.0), (0.9428, 0.0, -0.3333), (-0.4714, 0.8165, -0.3333), (-0.4714, -0.8165, -0.3333)], [], [(0, 1, 2), (0, 2, 3), (0, 3, 1), (1, 3, 2)])
me_solid_059.use_remesh_fix_poles = True
me_solid_059.use_remesh_preserve_attributes = False
me_solid_059.update()
me_solid_060 = bpy.data.meshes.new('Solid.060')
me_solid_060.from_pydata([(0.0, 0.0, 1.0), (0.9428, 0.0, -0.3333), (-0.4714, 0.8165, -0.3333), (-0.4714, -0.8165, -0.3333)], [], [(0, 1, 2), (0, 2, 3), (0, 3, 1), (1, 3, 2)])
me_solid_060.use_remesh_fix_poles = True
me_solid_060.use_remesh_preserve_attributes = False
me_solid_060.update()
me_solid_061 = bpy.data.meshes.new('Solid.061')
me_solid_061.from_pydata([(0.0, 0.0, 1.0), (0.9428, 0.0, -0.3333), (-0.4714, 0.8165, -0.3333), (-0.4714, -0.8165, -0.3333)], [], [(0, 1, 2), (0, 2, 3), (0, 3, 1), (1, 3, 2)])
me_solid_061.use_remesh_fix_poles = True
me_solid_061.use_remesh_preserve_attributes = False
me_solid_061.update()
me_solid_062 = bpy.data.meshes.new('Solid.062')
me_solid_062.from_pydata([(0.0, 0.0, 1.0), (0.9428, 0.0, -0.3333), (-0.4714, 0.8165, -0.3333), (-0.4714, -0.8165, -0.3333)], [], [(0, 1, 2), (0, 2, 3), (0, 3, 1), (1, 3, 2)])
me_solid_062.use_remesh_fix_poles = True
me_solid_062.use_remesh_preserve_attributes = False
me_solid_062.update()
me_solid_063 = bpy.data.meshes.new('Solid.063')
me_solid_063.from_pydata([(0.0, 0.0, 1.0), (0.9428, 0.0, -0.3333), (-0.4714, 0.8165, -0.3333), (-0.4714, -0.8165, -0.3333)], [], [(0, 1, 2), (0, 2, 3), (0, 3, 1), (1, 3, 2)])
me_solid_063.use_remesh_fix_poles = True
me_solid_063.use_remesh_preserve_attributes = False
me_solid_063.update()
me_solid_064 = bpy.data.meshes.new('Solid.064')
me_solid_064.from_pydata([(0.0, 0.0, 1.0), (0.9428, 0.0, -0.3333), (-0.4714, 0.8165, -0.3333), (-0.4714, -0.8165, -0.3333)], [], [(0, 1, 2), (0, 2, 3), (0, 3, 1), (1, 3, 2)])
me_solid_064.use_remesh_fix_poles = True
me_solid_064.use_remesh_preserve_attributes = False
me_solid_064.update()
me_solid_065 = bpy.data.meshes.new('Solid.065')
me_solid_065.from_pydata([(0.0, 0.0, 1.0), (0.9428, 0.0, -0.3333), (-0.4714, 0.8165, -0.3333), (-0.4714, -0.8165, -0.3333)], [], [(0, 1, 2), (0, 2, 3), (0, 3, 1), (1, 3, 2)])
me_solid_065.use_remesh_fix_poles = True
me_solid_065.use_remesh_preserve_attributes = False
me_solid_065.update()
me_solid_066 = bpy.data.meshes.new('Solid.066')
me_solid_066.from_pydata([(0.0, 0.0, 1.0), (0.9428, 0.0, -0.3333), (-0.4714, 0.8165, -0.3333), (-0.4714, -0.8165, -0.3333)], [], [(0, 1, 2), (0, 2, 3), (0, 3, 1), (1, 3, 2)])
me_solid_066.use_remesh_fix_poles = True
me_solid_066.use_remesh_preserve_attributes = False
me_solid_066.update()
me_solid_067 = bpy.data.meshes.new('Solid.067')
me_solid_067.from_pydata([(0.0, 0.0, 1.0), (0.9428, 0.0, -0.3333), (-0.4714, 0.8165, -0.3333), (-0.4714, -0.8165, -0.3333)], [], [(0, 1, 2), (0, 2, 3), (0, 3, 1), (1, 3, 2)])
me_solid_067.use_remesh_fix_poles = True
me_solid_067.use_remesh_preserve_attributes = False
me_solid_067.update()
me_solid_068 = bpy.data.meshes.new('Solid.068')
me_solid_068.from_pydata([(0.0, 0.0, 1.0), (0.9428, 0.0, -0.3333), (-0.4714, 0.8165, -0.3333), (-0.4714, -0.8165, -0.3333)], [], [(0, 1, 2), (0, 2, 3), (0, 3, 1), (1, 3, 2)])
me_solid_068.use_remesh_fix_poles = True
me_solid_068.use_remesh_preserve_attributes = False
me_solid_068.update()
me_solid_069 = bpy.data.meshes.new('Solid.069')
me_solid_069.from_pydata([(0.0, 0.0, 1.0), (0.9428, 0.0, -0.3333), (-0.4714, 0.8165, -0.3333), (-0.4714, -0.8165, -0.3333)], [], [(0, 1, 2), (0, 2, 3), (0, 3, 1), (1, 3, 2)])
me_solid_069.use_remesh_fix_poles = True
me_solid_069.use_remesh_preserve_attributes = False
me_solid_069.update()
me_solid_070 = bpy.data.meshes.new('Solid.070')
me_solid_070.from_pydata([(0.0, 0.0, 1.0), (0.9428, 0.0, -0.3333), (-0.4714, 0.8165, -0.3333), (-0.4714, -0.8165, -0.3333)], [], [(0, 1, 2), (0, 2, 3), (0, 3, 1), (1, 3, 2)])
me_solid_070.use_remesh_fix_poles = True
me_solid_070.use_remesh_preserve_attributes = False
me_solid_070.update()
me_solid_071 = bpy.data.meshes.new('Solid.071')
me_solid_071.from_pydata([(0.0, 0.0, 1.0), (0.9428, 0.0, -0.3333), (-0.4714, 0.8165, -0.3333), (-0.4714, -0.8165, -0.3333)], [], [(0, 1, 2), (0, 2, 3), (0, 3, 1), (1, 3, 2)])
me_solid_071.use_remesh_fix_poles = True
me_solid_071.use_remesh_preserve_attributes = False
me_solid_071.update()
me_solid_072 = bpy.data.meshes.new('Solid.072')
me_solid_072.from_pydata([(0.0, 0.0, 1.0), (0.9428, 0.0, -0.3333), (-0.4714, 0.8165, -0.3333), (-0.4714, -0.8165, -0.3333)], [], [(0, 1, 2), (0, 2, 3), (0, 3, 1), (1, 3, 2)])
me_solid_072.use_remesh_fix_poles = True
me_solid_072.use_remesh_preserve_attributes = False
me_solid_072.update()
me_solid_073 = bpy.data.meshes.new('Solid.073')
me_solid_073.from_pydata([(0.0, 0.0, 1.0), (0.9428, 0.0, -0.3333), (-0.4714, 0.8165, -0.3333), (-0.4714, -0.8165, -0.3333)], [], [(0, 1, 2), (0, 2, 3), (0, 3, 1), (1, 3, 2)])
me_solid_073.use_remesh_fix_poles = True
me_solid_073.use_remesh_preserve_attributes = False
me_solid_073.update()
me_solid_074 = bpy.data.meshes.new('Solid.074')
me_solid_074.from_pydata([(0.0, 0.0, 1.0), (0.9428, 0.0, -0.3333), (-0.4714, 0.8165, -0.3333), (-0.4714, -0.8165, -0.3333)], [], [(0, 1, 2), (0, 2, 3), (0, 3, 1), (1, 3, 2)])
me_solid_074.use_remesh_fix_poles = True
me_solid_074.use_remesh_preserve_attributes = False
me_solid_074.update()
me_solid_075 = bpy.data.meshes.new('Solid.075')
me_solid_075.from_pydata([(0.0, 0.0, 1.0), (0.9428, 0.0, -0.3333), (-0.4714, 0.8165, -0.3333), (-0.4714, -0.8165, -0.3333)], [], [(0, 1, 2), (0, 2, 3), (0, 3, 1), (1, 3, 2)])
me_solid_075.use_remesh_fix_poles = True
me_solid_075.use_remesh_preserve_attributes = False
me_solid_075.update()
me_solid_076 = bpy.data.meshes.new('Solid.076')
me_solid_076.from_pydata([(0.0, 0.0, 1.0), (0.9428, 0.0, -0.3333), (-0.4714, 0.8165, -0.3333), (-0.4714, -0.8165, -0.3333)], [], [(0, 1, 2), (0, 2, 3), (0, 3, 1), (1, 3, 2)])
me_solid_076.use_remesh_fix_poles = True
me_solid_076.use_remesh_preserve_attributes = False
me_solid_076.update()
me_solid_077 = bpy.data.meshes.new('Solid.077')
me_solid_077.from_pydata([(0.0, 0.0, 1.0), (0.9428, 0.0, -0.3333), (-0.4714, 0.8165, -0.3333), (-0.4714, -0.8165, -0.3333)], [], [(0, 1, 2), (0, 2, 3), (0, 3, 1), (1, 3, 2)])
me_solid_077.use_remesh_fix_poles = True
me_solid_077.use_remesh_preserve_attributes = False
me_solid_077.update()
me_solid_078 = bpy.data.meshes.new('Solid.078')
me_solid_078.from_pydata([(0.0, 0.0, 1.0), (0.9428, 0.0, -0.3333), (-0.4714, 0.8165, -0.3333), (-0.4714, -0.8165, -0.3333)], [], [(0, 1, 2), (0, 2, 3), (0, 3, 1), (1, 3, 2)])
me_solid_078.use_remesh_fix_poles = True
me_solid_078.use_remesh_preserve_attributes = False
me_solid_078.update()
me_solid_079 = bpy.data.meshes.new('Solid.079')
me_solid_079.from_pydata([(0.0, 0.0, 1.0), (0.9428, 0.0, -0.3333), (-0.4714, 0.8165, -0.3333), (-0.4714, -0.8165, -0.3333)], [], [(0, 1, 2), (0, 2, 3), (0, 3, 1), (1, 3, 2)])
me_solid_079.use_remesh_fix_poles = True
me_solid_079.use_remesh_preserve_attributes = False
me_solid_079.update()
me_solid_080 = bpy.data.meshes.new('Solid.080')
me_solid_080.from_pydata([(0.0, 0.0, 1.0), (0.9428, 0.0, -0.3333), (-0.4714, 0.8165, -0.3333), (-0.4714, -0.8165, -0.3333)], [], [(0, 1, 2), (0, 2, 3), (0, 3, 1), (1, 3, 2)])
me_solid_080.use_remesh_fix_poles = True
me_solid_080.use_remesh_preserve_attributes = False
me_solid_080.update()
me_solid_081 = bpy.data.meshes.new('Solid.081')
me_solid_081.from_pydata([(0.0, 0.0, 1.0), (0.9428, 0.0, -0.3333), (-0.4714, 0.8165, -0.3333), (-0.4714, -0.8165, -0.3333)], [], [(0, 1, 2), (0, 2, 3), (0, 3, 1), (1, 3, 2)])
me_solid_081.use_remesh_fix_poles = True
me_solid_081.use_remesh_preserve_attributes = False
me_solid_081.update()
me_solid_082 = bpy.data.meshes.new('Solid.082')
me_solid_082.from_pydata([(0.0, 0.0, 1.0), (0.9428, 0.0, -0.3333), (-0.4714, 0.8165, -0.3333), (-0.4714, -0.8165, -0.3333)], [], [(0, 1, 2), (0, 2, 3), (0, 3, 1), (1, 3, 2)])
me_solid_082.use_remesh_fix_poles = True
me_solid_082.use_remesh_preserve_attributes = False
me_solid_082.update()
me_solid_083 = bpy.data.meshes.new('Solid.083')
me_solid_083.from_pydata([(0.0, 0.0, 1.0), (0.9428, 0.0, -0.3333), (-0.4714, 0.8165, -0.3333), (-0.4714, -0.8165, -0.3333)], [], [(0, 1, 2), (0, 2, 3), (0, 3, 1), (1, 3, 2)])
me_solid_083.use_remesh_fix_poles = True
me_solid_083.use_remesh_preserve_attributes = False
me_solid_083.update()
me_solid_084 = bpy.data.meshes.new('Solid.084')
me_solid_084.from_pydata([(0.0, 0.0, 1.0), (0.9428, 0.0, -0.3333), (-0.4714, 0.8165, -0.3333), (-0.4714, -0.8165, -0.3333)], [], [(0, 1, 2), (0, 2, 3), (0, 3, 1), (1, 3, 2)])
me_solid_084.use_remesh_fix_poles = True
me_solid_084.use_remesh_preserve_attributes = False
me_solid_084.update()
me_solid_085 = bpy.data.meshes.new('Solid.085')
me_solid_085.from_pydata([(0.0, 0.0, 1.0), (0.9428, 0.0, -0.3333), (-0.4714, 0.8165, -0.3333), (-0.4714, -0.8165, -0.3333)], [], [(0, 1, 2), (0, 2, 3), (0, 3, 1), (1, 3, 2)])
me_solid_085.use_remesh_fix_poles = True
me_solid_085.use_remesh_preserve_attributes = False
me_solid_085.update()
me_solid_086 = bpy.data.meshes.new('Solid.086')
me_solid_086.from_pydata([(0.0, 0.0, 1.0), (0.9428, 0.0, -0.3333), (-0.4714, 0.8165, -0.3333), (-0.4714, -0.8165, -0.3333)], [], [(0, 1, 2), (0, 2, 3), (0, 3, 1), (1, 3, 2)])
me_solid_086.use_remesh_fix_poles = True
me_solid_086.use_remesh_preserve_attributes = False
me_solid_086.update()
me_solid_087 = bpy.data.meshes.new('Solid.087')
me_solid_087.from_pydata([(0.0, 0.0, 1.0), (0.9428, 0.0, -0.3333), (-0.4714, 0.8165, -0.3333), (-0.4714, -0.8165, -0.3333)], [], [(0, 1, 2), (0, 2, 3), (0, 3, 1), (1, 3, 2)])
me_solid_087.use_remesh_fix_poles = True
me_solid_087.use_remesh_preserve_attributes = False
me_solid_087.update()
me_solid_088 = bpy.data.meshes.new('Solid.088')
me_solid_088.from_pydata([(0.0, 0.0, 1.0), (0.9428, 0.0, -0.3333), (-0.4714, 0.8165, -0.3333), (-0.4714, -0.8165, -0.3333)], [], [(0, 1, 2), (0, 2, 3), (0, 3, 1), (1, 3, 2)])
me_solid_088.use_remesh_fix_poles = True
me_solid_088.use_remesh_preserve_attributes = False
me_solid_088.update()
me_solid_089 = bpy.data.meshes.new('Solid.089')
me_solid_089.from_pydata([(0.0, 0.0, 1.0), (0.9428, 0.0, -0.3333), (-0.4714, 0.8165, -0.3333), (-0.4714, -0.8165, -0.3333)], [], [(0, 1, 2), (0, 2, 3), (0, 3, 1), (1, 3, 2)])
me_solid_089.use_remesh_fix_poles = True
me_solid_089.use_remesh_preserve_attributes = False
me_solid_089.update()
me_solid_090 = bpy.data.meshes.new('Solid.090')
me_solid_090.from_pydata([(0.0, 0.0, 1.0), (0.9428, 0.0, -0.3333), (-0.4714, 0.8165, -0.3333), (-0.4714, -0.8165, -0.3333)], [], [(0, 1, 2), (0, 2, 3), (0, 3, 1), (1, 3, 2)])
me_solid_090.use_remesh_fix_poles = True
me_solid_090.use_remesh_preserve_attributes = False
me_solid_090.update()
me_solid_091 = bpy.data.meshes.new('Solid.091')
me_solid_091.from_pydata([(0.0, 0.0, 1.0), (0.9428, 0.0, -0.3333), (-0.4714, 0.8165, -0.3333), (-0.4714, -0.8165, -0.3333)], [], [(0, 1, 2), (0, 2, 3), (0, 3, 1), (1, 3, 2)])
me_solid_091.use_remesh_fix_poles = True
me_solid_091.use_remesh_preserve_attributes = False
me_solid_091.update()
me_solid_092 = bpy.data.meshes.new('Solid.092')
me_solid_092.from_pydata([(0.0, 0.0, 1.0), (0.9428, 0.0, -0.3333), (-0.4714, 0.8165, -0.3333), (-0.4714, -0.8165, -0.3333)], [], [(0, 1, 2), (0, 2, 3), (0, 3, 1), (1, 3, 2)])
me_solid_092.use_remesh_fix_poles = True
me_solid_092.use_remesh_preserve_attributes = False
me_solid_092.update()
me_solid_093 = bpy.data.meshes.new('Solid.093')
me_solid_093.from_pydata([(0.0, 0.0, 1.0), (0.9428, 0.0, -0.3333), (-0.4714, 0.8165, -0.3333), (-0.4714, -0.8165, -0.3333)], [], [(0, 1, 2), (0, 2, 3), (0, 3, 1), (1, 3, 2)])
me_solid_093.use_remesh_fix_poles = True
me_solid_093.use_remesh_preserve_attributes = False
me_solid_093.update()
me_solid_094 = bpy.data.meshes.new('Solid.094')
me_solid_094.from_pydata([(0.0, 0.0, 1.0), (0.9428, 0.0, -0.3333), (-0.4714, 0.8165, -0.3333), (-0.4714, -0.8165, -0.3333)], [], [(0, 1, 2), (0, 2, 3), (0, 3, 1), (1, 3, 2)])
me_solid_094.use_remesh_fix_poles = True
me_solid_094.use_remesh_preserve_attributes = False
me_solid_094.update()
me_solid_095 = bpy.data.meshes.new('Solid.095')
me_solid_095.from_pydata([(0.0, 0.0, 1.0), (0.9428, 0.0, -0.3333), (-0.4714, 0.8165, -0.3333), (-0.4714, -0.8165, -0.3333)], [], [(0, 1, 2), (0, 2, 3), (0, 3, 1), (1, 3, 2)])
me_solid_095.use_remesh_fix_poles = True
me_solid_095.use_remesh_preserve_attributes = False
me_solid_095.update()
me_solid_096 = bpy.data.meshes.new('Solid.096')
me_solid_096.from_pydata([(0.0, 0.0, 1.0), (0.9428, 0.0, -0.3333), (-0.4714, 0.8165, -0.3333), (-0.4714, -0.8165, -0.3333)], [], [(0, 1, 2), (0, 2, 3), (0, 3, 1), (1, 3, 2)])
me_solid_096.use_remesh_fix_poles = True
me_solid_096.use_remesh_preserve_attributes = False
me_solid_096.update()
me_solid_097 = bpy.data.meshes.new('Solid.097')
me_solid_097.from_pydata([(0.0, 0.0, 1.0), (0.9428, 0.0, -0.3333), (-0.4714, 0.8165, -0.3333), (-0.4714, -0.8165, -0.3333)], [], [(0, 1, 2), (0, 2, 3), (0, 3, 1), (1, 3, 2)])
me_solid_097.use_remesh_fix_poles = True
me_solid_097.use_remesh_preserve_attributes = False
me_solid_097.update()
me_solid_098 = bpy.data.meshes.new('Solid.098')
me_solid_098.from_pydata([(0.0, 0.0, 1.0), (0.9428, 0.0, -0.3333), (-0.4714, 0.8165, -0.3333), (-0.4714, -0.8165, -0.3333)], [], [(0, 1, 2), (0, 2, 3), (0, 3, 1), (1, 3, 2)])
me_solid_098.use_remesh_fix_poles = True
me_solid_098.use_remesh_preserve_attributes = False
me_solid_098.update()
me_solid_099 = bpy.data.meshes.new('Solid.099')
me_solid_099.from_pydata([(0.0, 0.0, 1.0), (0.9428, 0.0, -0.3333), (-0.4714, 0.8165, -0.3333), (-0.4714, -0.8165, -0.3333)], [], [(0, 1, 2), (0, 2, 3), (0, 3, 1), (1, 3, 2)])
me_solid_099.use_remesh_fix_poles = True
me_solid_099.use_remesh_preserve_attributes = False
me_solid_099.update()
me_solid_100 = bpy.data.meshes.new('Solid.100')
me_solid_100.from_pydata([(0.0, 0.0, 1.0), (0.9428, 0.0, -0.3333), (-0.4714, 0.8165, -0.3333), (-0.4714, -0.8165, -0.3333)], [], [(0, 1, 2), (0, 2, 3), (0, 3, 1), (1, 3, 2)])
me_solid_100.use_remesh_fix_poles = True
me_solid_100.use_remesh_preserve_attributes = False
me_solid_100.update()
me_solid_101 = bpy.data.meshes.new('Solid.101')
me_solid_101.from_pydata([(0.0, 0.0, 1.0), (0.9428, 0.0, -0.3333), (-0.4714, 0.8165, -0.3333), (-0.4714, -0.8165, -0.3333)], [], [(0, 1, 2), (0, 2, 3), (0, 3, 1), (1, 3, 2)])
me_solid_101.use_remesh_fix_poles = True
me_solid_101.use_remesh_preserve_attributes = False
me_solid_101.update()
me_cube_002 = bpy.data.meshes.new('Cube.002')
me_cube_002.from_pydata([(-104.2, -65.44, -1.515), (-104.2, -65.44, 1.515), (-104.2, 65.44, -1.515), (-104.2, 65.44, 1.515), (104.2, -65.44, -1.515), (104.2, -65.44, 1.515), (104.2, 65.44, -1.515), (104.2, 65.44, 1.515)], [], [(0, 1, 3, 2), (2, 3, 7, 6), (6, 7, 5, 4), (4, 5, 1, 0), (2, 6, 4, 0), (7, 3, 1, 5)])
_uv = me_cube_002.uv_layers.new(name='UVMap')
_uv.uv.foreach_set('vector', [0.375, 0.0, 0.625, 0.0, 0.625, 0.25, 0.375, 0.25, 0.375, 0.25, 0.625, 0.25, 0.625, 0.5, 0.375, 0.5, 0.375, 0.5, 0.625, 0.5, 0.625, 0.75, 0.375, 0.75, 0.375, 0.75, 0.625, 0.75, 0.625, 1.0, 0.375, 1.0, 0.125, 0.5, 0.375, 0.5, 0.375, 0.75, 0.125, 0.75, 0.625, 0.5, 0.875, 0.5, 0.875, 0.75, 0.625, 0.75])
me_cube_002.use_remesh_fix_poles = True
me_cube_002.use_remesh_preserve_attributes = False
me_cube_002.update()
me_cube_003 = bpy.data.meshes.new('Cube.003')
me_cube_003.from_pydata([(-9.577, -82.16, -4.003), (-9.577, -82.16, 6.418), (-9.577, 84.83, -4.003), (-9.577, 84.83, 6.418), (9.577, -82.16, -4.003), (9.577, -82.16, 6.418), (9.577, 84.83, -4.003), (9.577, 84.83, 6.418)], [], [(0, 1, 3, 2), (2, 3, 7, 6), (6, 7, 5, 4), (4, 5, 1, 0), (2, 6, 4, 0), (7, 3, 1, 5)])
_uv = me_cube_003.uv_layers.new(name='UVMap')
_uv.uv.foreach_set('vector', [0.375, 0.0, 0.625, 0.0, 0.625, 0.25, 0.375, 0.25, 0.375, 0.25, 0.625, 0.25, 0.625, 0.5, 0.375, 0.5, 0.375, 0.5, 0.625, 0.5, 0.625, 0.75, 0.375, 0.75, 0.375, 0.75, 0.625, 0.75, 0.625, 1.0, 0.375, 1.0, 0.125, 0.5, 0.375, 0.5, 0.375, 0.75, 0.125, 0.75, 0.625, 0.5, 0.875, 0.5, 0.875, 0.75, 0.625, 0.75])
me_cube_003.use_remesh_fix_poles = True
me_cube_003.use_remesh_preserve_attributes = False
me_cube_003.update()
me_cube_004 = bpy.data.meshes.new('Cube.004')
me_cube_004.from_pydata([(-9.577, -81.95, -4.003), (-9.577, -81.95, 6.418), (-9.577, 84.83, -4.003), (-9.577, 84.83, 6.418), (9.577, -81.95, -4.003), (9.577, -81.95, 6.418), (9.577, 84.83, -4.003), (9.577, 84.83, 6.418)], [], [(0, 1, 3, 2), (2, 3, 7, 6), (6, 7, 5, 4), (4, 5, 1, 0), (2, 6, 4, 0), (7, 3, 1, 5)])
_uv = me_cube_004.uv_layers.new(name='UVMap')
_uv.uv.foreach_set('vector', [0.375, 0.0, 0.625, 0.0, 0.625, 0.25, 0.375, 0.25, 0.375, 0.25, 0.625, 0.25, 0.625, 0.5, 0.375, 0.5, 0.375, 0.5, 0.625, 0.5, 0.625, 0.75, 0.375, 0.75, 0.375, 0.75, 0.625, 0.75, 0.625, 1.0, 0.375, 1.0, 0.125, 0.5, 0.375, 0.5, 0.375, 0.75, 0.125, 0.75, 0.625, 0.5, 0.875, 0.5, 0.875, 0.75, 0.625, 0.75])
me_cube_004.use_remesh_fix_poles = True
me_cube_004.use_remesh_preserve_attributes = False
me_cube_004.update()
me_cube_005 = bpy.data.meshes.new('Cube.005')
me_cube_005.from_pydata([(-9.577, -84.83, -4.003), (-9.577, -84.83, 6.418), (-9.577, 123.5, -4.003), (-9.577, 123.5, 6.418), (9.577, -84.83, -4.003), (9.577, -84.83, 6.418), (9.577, 123.5, -4.003), (9.577, 123.5, 6.418)], [], [(0, 1, 3, 2), (2, 3, 7, 6), (6, 7, 5, 4), (4, 5, 1, 0), (2, 6, 4, 0), (7, 3, 1, 5)])
_uv = me_cube_005.uv_layers.new(name='UVMap')
_uv.uv.foreach_set('vector', [0.375, 0.0, 0.625, 0.0, 0.625, 0.25, 0.375, 0.25, 0.375, 0.25, 0.625, 0.25, 0.625, 0.5, 0.375, 0.5, 0.375, 0.5, 0.625, 0.5, 0.625, 0.75, 0.375, 0.75, 0.375, 0.75, 0.625, 0.75, 0.625, 1.0, 0.375, 1.0, 0.125, 0.5, 0.375, 0.5, 0.375, 0.75, 0.125, 0.75, 0.625, 0.5, 0.875, 0.5, 0.875, 0.75, 0.625, 0.75])
me_cube_005.use_remesh_fix_poles = True
me_cube_005.use_remesh_preserve_attributes = False
me_cube_005.update()
me_cube_006 = bpy.data.meshes.new('Cube.006')
me_cube_006.from_pydata([(-9.577, -84.83, -4.003), (-9.577, -84.83, 6.418), (-9.577, 123.5, -4.003), (-9.577, 123.5, 6.418), (9.577, -84.83, -4.003), (9.577, -84.83, 6.418), (9.577, 123.5, -4.003), (9.577, 123.5, 6.418)], [], [(0, 1, 3, 2), (2, 3, 7, 6), (6, 7, 5, 4), (4, 5, 1, 0), (2, 6, 4, 0), (7, 3, 1, 5)])
_uv = me_cube_006.uv_layers.new(name='UVMap')
_uv.uv.foreach_set('vector', [0.375, 0.0, 0.625, 0.0, 0.625, 0.25, 0.375, 0.25, 0.375, 0.25, 0.625, 0.25, 0.625, 0.5, 0.375, 0.5, 0.375, 0.5, 0.625, 0.5, 0.625, 0.75, 0.375, 0.75, 0.375, 0.75, 0.625, 0.75, 0.625, 1.0, 0.375, 1.0, 0.125, 0.5, 0.375, 0.5, 0.375, 0.75, 0.125, 0.75, 0.625, 0.5, 0.875, 0.5, 0.875, 0.75, 0.625, 0.75])
me_cube_006.use_remesh_fix_poles = True
me_cube_006.use_remesh_preserve_attributes = False
me_cube_006.update()
me_cylinder_002 = bpy.data.meshes.new('Cylinder.002')
me_cylinder_002.from_pydata([(0.0, 1.0, -1.0), (0.0, 1.0, 1.0), (0.1951, 0.9808, -1.0), (0.1951, 0.9808, 1.0), (0.3827, 0.9239, -1.0), (0.3827, 0.9239, 1.0), (0.5556, 0.8315, -1.0), (0.5556, 0.8315, 1.0), (0.7071, 0.7071, -1.0), (0.7071, 0.7071, 1.0), (0.8315, 0.5556, -1.0), (0.8315, 0.5556, 1.0), (0.9239, 0.3827, -1.0), (0.9239, 0.3827, 1.0), (0.9808, 0.1951, -1.0), (0.9808, 0.1951, 1.0), (1.0, -4.371e-08, -1.0), (1.0, -4.371e-08, 1.0), (0.9808, -0.1951, -1.0), (0.9808, -0.1951, 1.0), (0.9239, -0.3827, -1.0), (0.9239, -0.3827, 1.0), (0.8315, -0.5556, -1.0), (0.8315, -0.5556, 1.0), (0.7071, -0.7071, -1.0), (0.7071, -0.7071, 1.0), (0.5556, -0.8315, -1.0), (0.5556, -0.8315, 1.0), (0.3827, -0.9239, -1.0), (0.3827, -0.9239, 1.0), (0.1951, -0.9808, -1.0), (0.1951, -0.9808, 1.0), (-8.742e-08, -1.0, -1.0), (-8.742e-08, -1.0, 1.0), (-0.1951, -0.9808, -1.0), (-0.1951, -0.9808, 1.0), (-0.3827, -0.9239, -1.0), (-0.3827, -0.9239, 1.0), (-0.5556, -0.8315, -1.0), (-0.5556, -0.8315, 1.0), (-0.7071, -0.7071, -1.0), (-0.7071, -0.7071, 1.0), (-0.8315, -0.5556, -1.0), (-0.8315, -0.5556, 1.0), (-0.9239, -0.3827, -1.0), (-0.9239, -0.3827, 1.0), (-0.9808, -0.1951, -1.0), (-0.9808, -0.1951, 1.0), (-1.0, 1.192e-08, -1.0), (-1.0, 1.192e-08, 1.0), (-0.9808, 0.1951, -1.0), (-0.9808, 0.1951, 1.0), (-0.9239, 0.3827, -1.0), (-0.9239, 0.3827, 1.0), (-0.8315, 0.5556, -1.0), (-0.8315, 0.5556, 1.0), (-0.7071, 0.7071, -1.0), (-0.7071, 0.7071, 1.0), (-0.5556, 0.8315, -1.0), (-0.5556, 0.8315, 1.0), (-0.3827, 0.9239, -1.0), (-0.3827, 0.9239, 1.0), (-0.1951, 0.9808, -1.0), (-0.1951, 0.9808, 1.0)], [], [(0, 1, 3, 2), (2, 3, 5, 4), (4, 5, 7, 6), (6, 7, 9, 8), (8, 9, 11, 10), (10, 11, 13, 12), (12, 13, 15, 14), (14, 15, 17, 16), (16, 17, 19, 18), (18, 19, 21, 20), (20, 21, 23, 22), (22, 23, 25, 24), (24, 25, 27, 26), (26, 27, 29, 28), (28, 29, 31, 30), (30, 31, 33, 32), (32, 33, 35, 34), (34, 35, 37, 36), (36, 37, 39, 38), (38, 39, 41, 40), (40, 41, 43, 42), (42, 43, 45, 44), (44, 45, 47, 46), (46, 47, 49, 48), (48, 49, 51, 50), (50, 51, 53, 52), (52, 53, 55, 54), (54, 55, 57, 56), (56, 57, 59, 58), (58, 59, 61, 60), (3, 1, 63, 61, 59, 57, 55, 53, 51, 49, 47, 45, 43, 41, 39, 37, 35, 33, 31, 29, 27, 25, 23, 21, 19, 17, 15, 13, 11, 9, 7, 5), (60, 61, 63, 62), (62, 63, 1, 0), (0, 2, 4, 6, 8, 10, 12, 14, 16, 18, 20, 22, 24, 26, 28, 30, 32, 34, 36, 38, 40, 42, 44, 46, 48, 50, 52, 54, 56, 58, 60, 62)])
_uv = me_cylinder_002.uv_layers.new(name='UVMap')
_uv.uv.foreach_set('vector', [1.0, 0.5, 1.0, 1.0, 0.9688, 1.0, 0.9688, 0.5, 0.9688, 0.5, 0.9688, 1.0, 0.9375, 1.0, 0.9375, 0.5, 0.9375, 0.5, 0.9375, 1.0, 0.9062, 1.0, 0.9062, 0.5, 0.9062, 0.5, 0.9062, 1.0, 0.875, 1.0, 0.875, 0.5, 0.875, 0.5, 0.875, 1.0, 0.8438, 1.0, 0.8438, 0.5, 0.8438, 0.5, 0.8438, 1.0, 0.8125, 1.0, 0.8125, 0.5, 0.8125, 0.5, 0.8125, 1.0, 0.7812, 1.0, 0.7812, 0.5, 0.7812, 0.5, 0.7812, 1.0, 0.75, 1.0, 0.75, 0.5, 0.75, 0.5, 0.75, 1.0, 0.7188, 1.0, 0.7188, 0.5, 0.7188, 0.5, 0.7188, 1.0, 0.6875, 1.0, 0.6875, 0.5, 0.6875, 0.5, 0.6875, 1.0, 0.6562, 1.0, 0.6562, 0.5, 0.6562, 0.5, 0.6562, 1.0, 0.625, 1.0, 0.625, 0.5, 0.625, 0.5, 0.625, 1.0, 0.5938, 1.0, 0.5938, 0.5, 0.5938, 0.5, 0.5938, 1.0, 0.5625, 1.0, 0.5625, 0.5, 0.5625, 0.5, 0.5625, 1.0, 0.5312, 1.0, 0.5312, 0.5, 0.5312, 0.5, 0.5312, 1.0, 0.5, 1.0, 0.5, 0.5, 0.5, 0.5, 0.5, 1.0, 0.4688, 1.0, 0.4688, 0.5, 0.4688, 0.5, 0.4688, 1.0, 0.4375, 1.0, 0.4375, 0.5, 0.4375, 0.5, 0.4375, 1.0, 0.4062, 1.0, 0.4062, 0.5, 0.4062, 0.5, 0.4062, 1.0, 0.375, 1.0, 0.375, 0.5, 0.375, 0.5, 0.375, 1.0, 0.3438, 1.0, 0.3438, 0.5, 0.3438, 0.5, 0.3438, 1.0, 0.3125, 1.0, 0.3125, 0.5, 0.3125, 0.5, 0.3125, 1.0, 0.2812, 1.0, 0.2812, 0.5, 0.2812, 0.5, 0.2812, 1.0, 0.25, 1.0, 0.25, 0.5, 0.25, 0.5, 0.25, 1.0, 0.2188, 1.0, 0.2188, 0.5, 0.2188, 0.5, 0.2188, 1.0, 0.1875, 1.0, 0.1875, 0.5, 0.1875, 0.5, 0.1875, 1.0, 0.1562, 1.0, 0.1562, 0.5, 0.1562, 0.5, 0.1562, 1.0, 0.125, 1.0, 0.125, 0.5, 0.125, 0.5, 0.125, 1.0, 0.09375, 1.0, 0.09375, 0.5, 0.09375, 0.5, 0.09375, 1.0, 0.0625, 1.0, 0.0625, 0.5, 0.2968, 0.4854, 0.25, 0.49, 0.2032, 0.4854, 0.1582, 0.4717, 0.1167, 0.4496, 0.08029, 0.4197, 0.05045, 0.3833, 0.02827, 0.3418, 0.01461, 0.2968, 0.01, 0.25, 0.01461, 0.2032, 0.02827, 0.1582, 0.05045, 0.1167, 0.08029, 0.08029, 0.1167, 0.05045, 0.1582, 0.02827, 0.2032, 0.01461, 0.25, 0.01, 0.2968, 0.01461, 0.3418, 0.02827, 0.3833, 0.05045, 0.4197, 0.08029, 0.4496, 0.1167, 0.4717, 0.1582, 0.4854, 0.2032, 0.49, 0.25, 0.4854, 0.2968, 0.4717, 0.3418, 0.4496, 0.3833, 0.4197, 0.4197, 0.3833, 0.4496, 0.3418, 0.4717, 0.0625, 0.5, 0.0625, 1.0, 0.03125, 1.0, 0.03125, 0.5, 0.03125, 0.5, 0.03125, 1.0, 0.0, 1.0, 0.0, 0.5, 0.75, 0.49, 0.7968, 0.4854, 0.8418, 0.4717, 0.8833, 0.4496, 0.9197, 0.4197, 0.9496, 0.3833, 0.9717, 0.3418, 0.9854, 0.2968, 0.99, 0.25, 0.9854, 0.2032, 0.9717, 0.1582, 0.9496, 0.1167, 0.9197, 0.08029, 0.8833, 0.05045, 0.8418, 0.02827, 0.7968, 0.01461, 0.75, 0.01, 0.7032, 0.01461, 0.6582, 0.02827, 0.6167, 0.05045, 0.5803, 0.08029, 0.5504, 0.1167, 0.5283, 0.1582, 0.5146, 0.2032, 0.51, 0.25, 0.5146, 0.2968, 0.5283, 0.3418, 0.5504, 0.3833, 0.5803, 0.4197, 0.6167, 0.4496, 0.6582, 0.4717, 0.7032, 0.4854])
me_cylinder_002.use_remesh_fix_poles = True
me_cylinder_002.use_remesh_preserve_attributes = False
me_cylinder_002.update()
me_icosphere_001 = bpy.data.meshes.new('Icosphere.001')
me_icosphere_001.from_pydata([(0.0, 0.0, -1.0), (0.7236, -0.5257, -0.4472), (-0.2764, -0.8506, -0.4472), (-0.8944, 0.0, -0.4472), (-0.2764, 0.8506, -0.4472), (0.7236, 0.5257, -0.4472), (0.2764, -0.8506, 0.4472), (-0.7236, -0.5257, 0.4472), (-0.7236, 0.5257, 0.4472), (0.2764, 0.8506, 0.4472), (0.8944, 0.0, 0.4472), (0.0, 0.0, 1.0), (-0.1625, -0.5, -0.8507), (0.4253, -0.309, -0.8507), (0.2629, -0.809, -0.5257), (0.8506, 0.0, -0.5257), (0.4253, 0.309, -0.8507), (-0.5257, 0.0, -0.8507), (-0.6882, -0.5, -0.5257), (-0.1625, 0.5, -0.8507), (-0.6882, 0.5, -0.5257), (0.2629, 0.809, -0.5257), (0.9511, -0.309, 0.0), (0.9511, 0.309, 0.0), (0.0, -1.0, 0.0), (0.5878, -0.809, 0.0), (-0.9511, -0.309, 0.0), (-0.5878, -0.809, 0.0), (-0.5878, 0.809, 0.0), (-0.9511, 0.309, 0.0), (0.5878, 0.809, 0.0), (0.0, 1.0, 0.0), (0.6882, -0.5, 0.5257), (-0.2629, -0.809, 0.5257), (-0.8506, 0.0, 0.5257), (-0.2629, 0.809, 0.5257), (0.6882, 0.5, 0.5257), (0.1625, -0.5, 0.8507), (0.5257, 0.0, 0.8507), (-0.4253, -0.309, 0.8507), (-0.4253, 0.309, 0.8507), (0.1625, 0.5, 0.8507)], [], [(0, 13, 12), (1, 13, 15), (0, 12, 17), (0, 17, 19), (0, 19, 16), (1, 15, 22), (2, 14, 24), (3, 18, 26), (4, 20, 28), (5, 21, 30), (1, 22, 25), (2, 24, 27), (3, 26, 29), (4, 28, 31), (5, 30, 23), (6, 32, 37), (7, 33, 39), (8, 34, 40), (9, 35, 41), (10, 36, 38), (38, 41, 11), (38, 36, 41), (36, 9, 41), (41, 40, 11), (41, 35, 40), (35, 8, 40), (40, 39, 11), (40, 34, 39), (34, 7, 39), (39, 37, 11), (39, 33, 37), (33, 6, 37), (37, 38, 11), (37, 32, 38), (32, 10, 38), (23, 36, 10), (23, 30, 36), (30, 9, 36), (31, 35, 9), (31, 28, 35), (28, 8, 35), (29, 34, 8), (29, 26, 34), (26, 7, 34), (27, 33, 7), (27, 24, 33), (24, 6, 33), (25, 32, 6), (25, 22, 32), (22, 10, 32), (30, 31, 9), (30, 21, 31), (21, 4, 31), (28, 29, 8), (28, 20, 29), (20, 3, 29), (26, 27, 7), (26, 18, 27), (18, 2, 27), (24, 25, 6), (24, 14, 25), (14, 1, 25), (22, 23, 10), (22, 15, 23), (15, 5, 23), (16, 21, 5), (16, 19, 21), (19, 4, 21), (19, 20, 4), (19, 17, 20), (17, 3, 20), (17, 18, 3), (17, 12, 18), (12, 2, 18), (15, 16, 5), (15, 13, 16), (13, 0, 16), (12, 14, 2), (12, 13, 14), (13, 1, 14)])
_uv = me_icosphere_001.uv_layers.new(name='UVMap')
_uv.uv.foreach_set('vector', [0.1818, 0.0, 0.2273, 0.07873, 0.1364, 0.07873, 0.2727, 0.1575, 0.3182, 0.07873, 0.3636, 0.1575, 0.9091, 0.0, 0.9545, 0.07873, 0.8636, 0.07873, 0.7273, 0.0, 0.7727, 0.07873, 0.6818, 0.07873, 0.5455, 0.0, 0.5909, 0.07873, 0.5, 0.07873, 0.2727, 0.1575, 0.3636, 0.1575, 0.3182, 0.2362, 0.09091, 0.1575, 0.1818, 0.1575, 0.1364, 0.2362, 0.8182, 0.1575, 0.9091, 0.1575, 0.8636, 0.2362, 0.6364, 0.1575, 0.7273, 0.1575, 0.6818, 0.2362, 0.4545, 0.1575, 0.5455, 0.1575, 0.5, 0.2362, 0.2727, 0.1575, 0.3182, 0.2362, 0.2273, 0.2362, 0.09091, 0.1575, 0.1364, 0.2362, 0.04546, 0.2362, 0.8182, 0.1575, 0.8636, 0.2362, 0.7727, 0.2362, 0.6364, 0.1575, 0.6818, 0.2362, 0.5909, 0.2362, 0.4545, 0.1575, 0.5, 0.2362, 0.4091, 0.2362, 0.1818, 0.3149, 0.2727, 0.3149, 0.2273, 0.3937, 0.0, 0.3149, 0.09091, 0.3149, 0.04546, 0.3937, 0.7273, 0.3149, 0.8182, 0.3149, 0.7727, 0.3937, 0.5455, 0.3149, 0.6364, 0.3149, 0.5909, 0.3937, 0.3636, 0.3149, 0.4545, 0.3149, 0.4091, 0.3937, 0.4091, 0.3937, 0.5, 0.3937, 0.4545, 0.4724, 0.4091, 0.3937, 0.4545, 0.3149, 0.5, 0.3937, 0.4545, 0.3149, 0.5455, 0.3149, 0.5, 0.3937, 0.5909, 0.3937, 0.6818, 0.3937, 0.6364, 0.4724, 0.5909, 0.3937, 0.6364, 0.3149, 0.6818, 0.3937, 0.6364, 0.3149, 0.7273, 0.3149, 0.6818, 0.3937, 0.7727, 0.3937, 0.8636, 0.3937, 0.8182, 0.4724, 0.7727, 0.3937, 0.8182, 0.3149, 0.8636, 0.3937, 0.8182, 0.3149, 0.9091, 0.3149, 0.8636, 0.3937, 0.04546, 0.3937, 0.1364, 0.3937, 0.09091, 0.4724, 0.04546, 0.3937, 0.09091, 0.3149, 0.1364, 0.3937, 0.09091, 0.3149, 0.1818, 0.3149, 0.1364, 0.3937, 0.2273, 0.3937, 0.3182, 0.3937, 0.2727, 0.4724, 0.2273, 0.3937, 0.2727, 0.3149, 0.3182, 0.3937, 0.2727, 0.3149, 0.3636, 0.3149, 0.3182, 0.3937, 0.4091, 0.2362, 0.4545, 0.3149, 0.3636, 0.3149, 0.4091, 0.2362, 0.5, 0.2362, 0.4545, 0.3149, 0.5, 0.2362, 0.5455, 0.3149, 0.4545, 0.3149, 0.5909, 0.2362, 0.6364, 0.3149, 0.5455, 0.3149, 0.5909, 0.2362, 0.6818, 0.2362, 0.6364, 0.3149, 0.6818, 0.2362, 0.7273, 0.3149, 0.6364, 0.3149, 0.7727, 0.2362, 0.8182, 0.3149, 0.7273, 0.3149, 0.7727, 0.2362, 0.8636, 0.2362, 0.8182, 0.3149, 0.8636, 0.2362, 0.9091, 0.3149, 0.8182, 0.3149, 0.04546, 0.2362, 0.09091, 0.3149, 0.0, 0.3149, 0.04546, 0.2362, 0.1364, 0.2362, 0.09091, 0.3149, 0.1364, 0.2362, 0.1818, 0.3149, 0.09091, 0.3149, 0.2273, 0.2362, 0.2727, 0.3149, 0.1818, 0.3149, 0.2273, 0.2362, 0.3182, 0.2362, 0.2727, 0.3149, 0.3182, 0.2362, 0.3636, 0.3149, 0.2727, 0.3149, 0.5, 0.2362, 0.5909, 0.2362, 0.5455, 0.3149, 0.5, 0.2362, 0.5455, 0.1575, 0.5909, 0.2362, 0.5455, 0.1575, 0.6364, 0.1575, 0.5909, 0.2362, 0.6818, 0.2362, 0.7727, 0.2362, 0.7273, 0.3149, 0.6818, 0.2362, 0.7273, 0.1575, 0.7727, 0.2362, 0.7273, 0.1575, 0.8182, 0.1575, 0.7727, 0.2362, 0.8636, 0.2362, 0.9545, 0.2362, 0.9091, 0.3149, 0.8636, 0.2362, 0.9091, 0.1575, 0.9545, 0.2362, 0.9091, 0.1575, 1.0, 0.1575, 0.9545, 0.2362, 0.1364, 0.2362, 0.2273, 0.2362, 0.1818, 0.3149, 0.1364, 0.2362, 0.1818, 0.1575, 0.2273, 0.2362, 0.1818, 0.1575, 0.2727, 0.1575, 0.2273, 0.2362, 0.3182, 0.2362, 0.4091, 0.2362, 0.3636, 0.3149, 0.3182, 0.2362, 0.3636, 0.1575, 0.4091, 0.2362, 0.3636, 0.1575, 0.4545, 0.1575, 0.4091, 0.2362, 0.5, 0.07873, 0.5455, 0.1575, 0.4545, 0.1575, 0.5, 0.07873, 0.5909, 0.07873, 0.5455, 0.1575, 0.5909, 0.07873, 0.6364, 0.1575, 0.5455, 0.1575, 0.6818, 0.07873, 0.7273, 0.1575, 0.6364, 0.1575, 0.6818, 0.07873, 0.7727, 0.07873, 0.7273, 0.1575, 0.7727, 0.07873, 0.8182, 0.1575, 0.7273, 0.1575, 0.8636, 0.07873, 0.9091, 0.1575, 0.8182, 0.1575, 0.8636, 0.07873, 0.9545, 0.07873, 0.9091, 0.1575, 0.9545, 0.07873, 1.0, 0.1575, 0.9091, 0.1575, 0.3636, 0.1575, 0.4091, 0.07873, 0.4545, 0.1575, 0.3636, 0.1575, 0.3182, 0.07873, 0.4091, 0.07873, 0.3182, 0.07873, 0.3636, 0.0, 0.4091, 0.07873, 0.1364, 0.07873, 0.1818, 0.1575, 0.09091, 0.1575, 0.1364, 0.07873, 0.2273, 0.07873, 0.1818, 0.1575, 0.2273, 0.07873, 0.2727, 0.1575, 0.1818, 0.1575])
me_icosphere_001.use_remesh_fix_poles = True
me_icosphere_001.use_remesh_preserve_attributes = False
me_icosphere_001.update()

# ---- objects
ob_light = bpy.data.objects.new('Light', light_light)
ob_camera = bpy.data.objects.new('Camera', cam_camera)
ob_solid = bpy.data.objects.new('Solid', me_solid)
ob_icosphere = bpy.data.objects.new('Icosphere', me_icosphere)
ob_cylinder = bpy.data.objects.new('Cylinder', me_cylinder)
ob_cylinder_001 = bpy.data.objects.new('Cylinder.001', me_cylinder_001)
ob_solid_001 = bpy.data.objects.new('Solid.001', me_solid_007)
ob_solid_002 = bpy.data.objects.new('Solid.002', me_solid_008)
ob_solid_003 = bpy.data.objects.new('Solid.003', me_solid_009)
ob_solid_004 = bpy.data.objects.new('Solid.004', me_solid_010)
ob_solid_005 = bpy.data.objects.new('Solid.005', me_solid_011)
ob_solid_006 = bpy.data.objects.new('Solid.006', me_solid_012)
ob_solid_007 = bpy.data.objects.new('Solid.007', me_solid_013)
ob_solid_008 = bpy.data.objects.new('Solid.008', me_solid_014)
ob_solid_009 = bpy.data.objects.new('Solid.009', me_solid_015)
ob_solid_010 = bpy.data.objects.new('Solid.010', me_solid_016)
ob_solid_011 = bpy.data.objects.new('Solid.011', me_solid_017)
ob_solid_012 = bpy.data.objects.new('Solid.012', me_solid_018)
ob_solid_013 = bpy.data.objects.new('Solid.013', me_solid_019)
ob_solid_014 = bpy.data.objects.new('Solid.014', me_solid_020)
ob_solid_015 = bpy.data.objects.new('Solid.015', me_solid_021)
ob_solid_016 = bpy.data.objects.new('Solid.016', me_solid_038)
ob_solid_017 = bpy.data.objects.new('Solid.017', me_solid_039)
ob_solid_018 = bpy.data.objects.new('Solid.018', me_solid_040)
ob_solid_019 = bpy.data.objects.new('Solid.019', me_solid_041)
ob_solid_020 = bpy.data.objects.new('Solid.020', me_solid_042)
ob_solid_021 = bpy.data.objects.new('Solid.021', me_solid_043)
ob_solid_022 = bpy.data.objects.new('Solid.022', me_solid_044)
ob_solid_023 = bpy.data.objects.new('Solid.023', me_solid_045)
ob_solid_024 = bpy.data.objects.new('Solid.024', me_solid_046)
ob_solid_025 = bpy.data.objects.new('Solid.025', me_solid_047)
ob_solid_026 = bpy.data.objects.new('Solid.026', me_solid_048)
ob_solid_027 = bpy.data.objects.new('Solid.027', me_solid_049)
ob_solid_028 = bpy.data.objects.new('Solid.028', me_solid_050)
ob_solid_029 = bpy.data.objects.new('Solid.029', me_solid_051)
ob_solid_030 = bpy.data.objects.new('Solid.030', me_solid_052)
ob_solid_031 = bpy.data.objects.new('Solid.031', me_solid_053)
ob_solid_032 = bpy.data.objects.new('Solid.032', me_solid_054)
ob_solid_033 = bpy.data.objects.new('Solid.033', me_solid_055)
ob_solid_034 = bpy.data.objects.new('Solid.034', me_solid_056)
ob_solid_035 = bpy.data.objects.new('Solid.035', me_solid_057)
ob_solid_036 = bpy.data.objects.new('Solid.036', me_solid_058)
ob_solid_037 = bpy.data.objects.new('Solid.037', me_solid_059)
ob_solid_038 = bpy.data.objects.new('Solid.038', me_solid_060)
ob_solid_039 = bpy.data.objects.new('Solid.039', me_solid_061)
ob_solid_040 = bpy.data.objects.new('Solid.040', me_solid_062)
ob_solid_041 = bpy.data.objects.new('Solid.041', me_solid_063)
ob_solid_042 = bpy.data.objects.new('Solid.042', me_solid_064)
ob_solid_043 = bpy.data.objects.new('Solid.043', me_solid_065)
ob_solid_044 = bpy.data.objects.new('Solid.044', me_solid_066)
ob_solid_045 = bpy.data.objects.new('Solid.045', me_solid_067)
ob_solid_046 = bpy.data.objects.new('Solid.046', me_solid_068)
ob_solid_047 = bpy.data.objects.new('Solid.047', me_solid_069)
ob_solid_048 = bpy.data.objects.new('Solid.048', me_solid_070)
ob_solid_049 = bpy.data.objects.new('Solid.049', me_solid_071)
ob_solid_050 = bpy.data.objects.new('Solid.050', me_solid_072)
ob_solid_051 = bpy.data.objects.new('Solid.051', me_solid_073)
ob_solid_052 = bpy.data.objects.new('Solid.052', me_solid_074)
ob_solid_053 = bpy.data.objects.new('Solid.053', me_solid_075)
ob_solid_054 = bpy.data.objects.new('Solid.054', me_solid_076)
ob_solid_055 = bpy.data.objects.new('Solid.055', me_solid_077)
ob_solid_056 = bpy.data.objects.new('Solid.056', me_solid_078)
ob_solid_057 = bpy.data.objects.new('Solid.057', me_solid_079)
ob_solid_058 = bpy.data.objects.new('Solid.058', me_solid_080)
ob_solid_059 = bpy.data.objects.new('Solid.059', me_solid_081)
ob_solid_060 = bpy.data.objects.new('Solid.060', me_solid_082)
ob_solid_061 = bpy.data.objects.new('Solid.061', me_solid_083)
ob_solid_062 = bpy.data.objects.new('Solid.062', me_solid_084)
ob_solid_063 = bpy.data.objects.new('Solid.063', me_solid_085)
ob_solid_064 = bpy.data.objects.new('Solid.064', me_solid_086)
ob_solid_065 = bpy.data.objects.new('Solid.065', me_solid_087)
ob_solid_066 = bpy.data.objects.new('Solid.066', me_solid_088)
ob_solid_067 = bpy.data.objects.new('Solid.067', me_solid_089)
ob_solid_068 = bpy.data.objects.new('Solid.068', me_solid_090)
ob_solid_069 = bpy.data.objects.new('Solid.069', me_solid_091)
ob_solid_070 = bpy.data.objects.new('Solid.070', me_solid_092)
ob_solid_071 = bpy.data.objects.new('Solid.071', me_solid_093)
ob_solid_072 = bpy.data.objects.new('Solid.072', me_solid_094)
ob_solid_073 = bpy.data.objects.new('Solid.073', me_solid_095)
ob_solid_074 = bpy.data.objects.new('Solid.074', me_solid_096)
ob_solid_075 = bpy.data.objects.new('Solid.075', me_solid_097)
ob_solid_076 = bpy.data.objects.new('Solid.076', me_solid_098)
ob_solid_077 = bpy.data.objects.new('Solid.077', me_solid_099)
ob_solid_078 = bpy.data.objects.new('Solid.078', me_solid_100)
ob_solid_079 = bpy.data.objects.new('Solid.079', me_solid_101)
ob_cube_001 = bpy.data.objects.new('Cube.001', me_cube_002)
ob_cube_002 = bpy.data.objects.new('Cube.002', me_cube_003)
ob_cube_003 = bpy.data.objects.new('Cube.003', me_cube_004)
ob_cube_004 = bpy.data.objects.new('Cube.004', me_cube_005)
ob_cube_005 = bpy.data.objects.new('Cube.005', me_cube_006)
ob_cylinder_002 = bpy.data.objects.new('Cylinder.002', me_cylinder_002)
ob_icosphere_001 = bpy.data.objects.new('Icosphere.001', me_icosphere_001)

# ---- transforms, parenting, visibility, modifiers, constraints
ob_light.location = (65.38, 23.11, 3.82)
ob_light.rotation_euler = (0.6503, 0.05522, 1.866)
ob_light.scale = (0.6, 0.6, 0.6)
ob_light.lock_rotations_4d = False
ob_light.empty_display_type = 'ARROWS'
ob_light.color = (0.0, 0.0, 0.0, 0.0)
ob_light.lineart.crease_threshold = 0.0
ob_camera.location = (67.35, 18.35, 3.253)
ob_camera.rotation_euler = (1.109, 0.0, 0.8149)
ob_camera.scale = (0.6, 0.6, 0.6)
ob_camera.lock_rotations_4d = False
ob_camera.empty_display_type = 'ARROWS'
ob_camera.color = (0.0, 0.0, 0.0, 0.0)
ob_camera.display_type = 'WIRE'
ob_camera.lineart.crease_threshold = 0.0
ob_solid.location = (62.94, 22.51, 0.6155)
ob_solid.scale = (1.472, 1.472, 1.472)
ob_icosphere.parent = ob_cylinder
ob_icosphere.matrix_parent_inverse = Matrix(((5.0, -0.0, 0.0, -0.0), (-0.0, 5.0, -0.0, -2.401), (0.0, -0.0, 0.8, 0.5667), (-0.0, 0.0, -0.0, 1.0)))
ob_icosphere.location = (0.0, 0.0, 0.0)
ob_icosphere.scale = (0.5, 0.5, 0.5)
ob_cylinder.location = (62.79, 22.93, 0.5873)
ob_cylinder.rotation_euler = (0.0, 1.084, -7.173)
ob_cylinder.scale = (0.12, 0.12, 0.75)
ob_cylinder_001.parent = ob_cylinder
ob_cylinder_001.matrix_parent_inverse = Matrix(((5.0, -0.0, 0.0, -0.0), (-0.0, 5.0, -0.0, -2.401), (0.0, -0.0, 0.8, 0.5667), (-0.0, 0.0, -0.0, 1.0)))
ob_cylinder_001.location = (0.0, -0.137, 0.4394)
ob_cylinder_001.rotation_euler = (1.751, -0.0, 0.0)
ob_cylinder_001.scale = (0.3, 0.3, 0.5)
ob_solid_001.location = (62.94, 15.72, 0.6155)
ob_solid_001.scale = (1.472, 1.472, 1.472)
ob_solid_002.location = (62.94, 8.927, 0.6155)
ob_solid_002.scale = (1.472, 1.472, 1.472)
ob_solid_003.location = (62.94, 2.137, 0.6155)
ob_solid_003.scale = (1.472, 1.472, 1.472)
ob_solid_004.location = (62.94, -4.653, 0.6155)
ob_solid_004.scale = (1.472, 1.472, 1.472)
ob_solid_005.location = (62.94, -11.44, 0.6155)
ob_solid_005.scale = (1.472, 1.472, 1.472)
ob_solid_006.location = (62.94, -18.23, 0.6155)
ob_solid_006.scale = (1.472, 1.472, 1.472)
ob_solid_007.location = (62.94, -25.02, 0.6155)
ob_solid_007.scale = (1.472, 1.472, 1.472)
ob_solid_008.location = (53.51, 22.51, 0.6155)
ob_solid_008.scale = (1.472, 1.472, 1.472)
ob_solid_009.location = (53.51, 15.72, 0.6155)
ob_solid_009.scale = (1.472, 1.472, 1.472)
ob_solid_010.location = (53.51, 8.927, 0.6155)
ob_solid_010.scale = (1.472, 1.472, 1.472)
ob_solid_011.location = (53.51, 2.137, 0.6155)
ob_solid_011.scale = (1.472, 1.472, 1.472)
ob_solid_012.location = (53.51, -4.653, 0.6155)
ob_solid_012.scale = (1.472, 1.472, 1.472)
ob_solid_013.location = (53.51, -11.44, 0.6155)
ob_solid_013.scale = (1.472, 1.472, 1.472)
ob_solid_014.location = (53.51, -18.23, 0.6155)
ob_solid_014.scale = (1.472, 1.472, 1.472)
ob_solid_015.location = (53.51, -25.02, 0.6155)
ob_solid_015.scale = (1.472, 1.472, 1.472)
ob_solid_016.location = (44.83, 23.7, 0.6155)
ob_solid_016.scale = (1.545, 1.545, 1.545)
ob_solid_017.location = (44.83, 16.57, 0.6155)
ob_solid_017.scale = (1.545, 1.545, 1.545)
ob_solid_018.location = (44.83, 9.438, 0.6155)
ob_solid_018.scale = (1.545, 1.545, 1.545)
ob_solid_019.location = (44.83, 2.307, 0.6155)
ob_solid_019.scale = (1.545, 1.545, 1.545)
ob_solid_020.location = (44.83, -4.824, 0.6155)
ob_solid_020.scale = (1.545, 1.545, 1.545)
ob_solid_021.location = (44.83, -11.95, 0.6155)
ob_solid_021.scale = (1.545, 1.545, 1.545)
ob_solid_022.location = (44.83, -19.09, 0.6155)
ob_solid_022.scale = (1.545, 1.545, 1.545)
ob_solid_023.location = (44.83, -26.22, 0.6155)
ob_solid_023.scale = (1.545, 1.545, 1.545)
ob_solid_024.location = (34.93, 23.7, 0.6155)
ob_solid_024.scale = (1.545, 1.545, 1.545)
ob_solid_025.location = (34.93, 16.57, 0.6155)
ob_solid_025.scale = (1.545, 1.545, 1.545)
ob_solid_026.location = (34.93, 9.438, 0.6155)
ob_solid_026.scale = (1.545, 1.545, 1.545)
ob_solid_027.location = (34.93, 2.307, 0.6155)
ob_solid_027.scale = (1.545, 1.545, 1.545)
ob_solid_028.location = (34.93, -4.824, 0.6155)
ob_solid_028.scale = (1.545, 1.545, 1.545)
ob_solid_029.location = (34.93, -11.95, 0.6155)
ob_solid_029.scale = (1.545, 1.545, 1.545)
ob_solid_030.location = (34.93, -19.09, 0.6155)
ob_solid_030.scale = (1.545, 1.545, 1.545)
ob_solid_031.location = (34.93, -26.22, 0.6155)
ob_solid_031.scale = (1.545, 1.545, 1.545)
ob_solid_032.location = (25.53, 25.6, 0.6673)
ob_solid_032.scale = (1.663, 1.663, 1.663)
ob_solid_033.location = (25.53, 17.93, 0.6673)
ob_solid_033.scale = (1.663, 1.663, 1.663)
ob_solid_034.location = (25.53, 10.25, 0.6673)
ob_solid_034.scale = (1.663, 1.663, 1.663)
ob_solid_035.location = (25.53, 2.579, 0.6673)
ob_solid_035.scale = (1.663, 1.663, 1.663)
ob_solid_036.location = (25.53, -5.095, 0.6673)
ob_solid_036.scale = (1.663, 1.663, 1.663)
ob_solid_037.location = (25.53, -12.77, 0.6673)
ob_solid_037.scale = (1.663, 1.663, 1.663)
ob_solid_038.location = (25.53, -20.44, 0.6673)
ob_solid_038.scale = (1.663, 1.663, 1.663)
ob_solid_039.location = (25.53, -28.12, 0.6673)
ob_solid_039.scale = (1.663, 1.663, 1.663)
ob_solid_040.location = (14.88, 25.6, 0.6673)
ob_solid_040.scale = (1.663, 1.663, 1.663)
ob_solid_041.location = (14.88, 17.93, 0.6673)
ob_solid_041.scale = (1.663, 1.663, 1.663)
ob_solid_042.location = (14.88, 10.25, 0.6673)
ob_solid_042.scale = (1.663, 1.663, 1.663)
ob_solid_043.location = (14.88, 2.579, 0.6673)
ob_solid_043.scale = (1.663, 1.663, 1.663)
ob_solid_044.location = (14.88, -5.095, 0.6673)
ob_solid_044.scale = (1.663, 1.663, 1.663)
ob_solid_045.location = (14.88, -12.77, 0.6673)
ob_solid_045.scale = (1.663, 1.663, 1.663)
ob_solid_046.location = (14.88, -20.44, 0.6673)
ob_solid_046.scale = (1.663, 1.663, 1.663)
ob_solid_047.location = (14.88, -28.12, 0.6673)
ob_solid_047.scale = (1.663, 1.663, 1.663)
ob_solid_048.location = (1.609, 26.83, 0.712)
ob_solid_048.scale = (1.739, 1.739, 1.739)
ob_solid_049.location = (1.609, 18.8, 0.712)
ob_solid_049.scale = (1.739, 1.739, 1.739)
ob_solid_050.location = (1.609, 10.78, 0.712)
ob_solid_050.scale = (1.739, 1.739, 1.739)
ob_solid_051.location = (1.609, 2.754, 0.712)
ob_solid_051.scale = (1.739, 1.739, 1.739)
ob_solid_052.location = (1.609, -5.27, 0.712)
ob_solid_052.scale = (1.739, 1.739, 1.739)
ob_solid_053.location = (1.609, -13.29, 0.712)
ob_solid_053.scale = (1.739, 1.739, 1.739)
ob_solid_054.location = (1.609, -21.32, 0.712)
ob_solid_054.scale = (1.739, 1.739, 1.739)
ob_solid_055.location = (1.609, -29.34, 0.712)
ob_solid_055.scale = (1.739, 1.739, 1.739)
ob_solid_056.location = (-9.531, 26.83, 0.712)
ob_solid_056.scale = (1.739, 1.739, 1.739)
ob_solid_057.location = (-9.531, 18.8, 0.712)
ob_solid_057.scale = (1.739, 1.739, 1.739)
ob_solid_058.location = (-9.531, 10.78, 0.712)
ob_solid_058.scale = (1.739, 1.739, 1.739)
ob_solid_059.location = (-9.531, 2.754, 0.712)
ob_solid_059.scale = (1.739, 1.739, 1.739)
ob_solid_060.location = (-9.531, -5.27, 0.712)
ob_solid_060.scale = (1.739, 1.739, 1.739)
ob_solid_061.location = (-9.531, -13.29, 0.712)
ob_solid_061.scale = (1.739, 1.739, 1.739)
ob_solid_062.location = (-9.531, -21.32, 0.712)
ob_solid_062.scale = (1.739, 1.739, 1.739)
ob_solid_063.location = (-9.531, -29.34, 0.712)
ob_solid_063.scale = (1.739, 1.739, 1.739)
ob_solid_064.location = (-24.21, 28.47, 0.7178)
ob_solid_064.scale = (1.841, 1.841, 1.841)
ob_solid_065.location = (-24.21, 19.98, 0.7178)
ob_solid_065.scale = (1.841, 1.841, 1.841)
ob_solid_066.location = (-24.21, 11.48, 0.7178)
ob_solid_066.scale = (1.841, 1.841, 1.841)
ob_solid_067.location = (-24.21, 2.989, 0.7178)
ob_solid_067.scale = (1.841, 1.841, 1.841)
ob_solid_068.location = (-24.21, -5.505, 0.7178)
ob_solid_068.scale = (1.841, 1.841, 1.841)
ob_solid_069.location = (-24.21, -14.0, 0.7178)
ob_solid_069.scale = (1.841, 1.841, 1.841)
ob_solid_070.location = (-24.21, -22.49, 0.7178)
ob_solid_070.scale = (1.841, 1.841, 1.841)
ob_solid_071.location = (-24.21, -30.99, 0.7178)
ob_solid_071.scale = (1.841, 1.841, 1.841)
ob_solid_072.location = (-36.0, 28.47, 0.7178)
ob_solid_072.scale = (1.841, 1.841, 1.841)
ob_solid_073.location = (-36.0, 19.98, 0.7178)
ob_solid_073.scale = (1.841, 1.841, 1.841)
ob_solid_074.location = (-36.0, 11.48, 0.7178)
ob_solid_074.scale = (1.841, 1.841, 1.841)
ob_solid_075.location = (-36.0, 2.989, 0.7178)
ob_solid_075.scale = (1.841, 1.841, 1.841)
ob_solid_076.location = (-36.0, -5.505, 0.7178)
ob_solid_076.scale = (1.841, 1.841, 1.841)
ob_solid_077.location = (-36.0, -14.0, 0.7178)
ob_solid_077.scale = (1.841, 1.841, 1.841)
ob_solid_078.location = (-36.0, -22.49, 0.7178)
ob_solid_078.scale = (1.841, 1.841, 1.841)
ob_solid_079.location = (-36.0, -30.99, 0.7178)
ob_solid_079.scale = (1.841, 1.841, 1.841)
ob_cube_001.location = (12.29, 1.427, -0.7829)
ob_cube_001.rotation_euler = (-3.142, -0.0, 0.0)
ob_cube_001.scale = (0.6, 0.6, 0.6)
ob_cube_002.location = (79.99, 0.5729, 0.2938)
ob_cube_002.scale = (0.6, 0.6, 0.6)
ob_cube_003.location = (-55.44, 0.5729, 0.2938)
ob_cube_003.scale = (0.6, 0.6, 0.6)
ob_cube_004.location = (23.85, 45.85, 0.2938)
ob_cube_004.rotation_euler = (0.0, -0.0, 1.571)
ob_cube_004.scale = (0.6, 0.6, 0.6)
ob_cube_005.location = (23.85, -42.97, 0.2938)
ob_cube_005.rotation_euler = (0.0, -0.0, 1.571)
ob_cube_005.scale = (0.6, 0.6, 0.6)
ob_cylinder_002.location = (87.62, 22.93, 0.5873)
ob_cylinder_002.rotation_euler = (0.0, 1.084, -7.862)
ob_cylinder_002.scale = (0.12, 0.12, 0.75)
ob_icosphere_001.parent = ob_cylinder
ob_icosphere_001.matrix_parent_inverse = Matrix(((5.0, -0.0, 0.0, -0.0), (-0.0, 5.0, -0.0, -2.401), (0.0, -0.0, 0.8, 0.5667), (-0.0, 0.0, -0.0, 1.0)))
ob_icosphere_001.location = (12.94, 34.16, 24.47)
ob_icosphere_001.scale = (0.5, 0.5, 0.5)

# ---- collection membership
col_collection.objects.link(ob_light)
col_collection.objects.link(ob_camera)
col_collection.objects.link(ob_solid)
col_collection.objects.link(ob_icosphere)
col_collection.objects.link(ob_cylinder)
col_collection.objects.link(ob_cylinder_001)
col_collection.objects.link(ob_solid_001)
col_collection.objects.link(ob_solid_002)
col_collection.objects.link(ob_solid_003)
col_collection.objects.link(ob_solid_004)
col_collection.objects.link(ob_solid_005)
col_collection.objects.link(ob_solid_006)
col_collection.objects.link(ob_solid_007)
col_collection.objects.link(ob_solid_008)
col_collection.objects.link(ob_solid_009)
col_collection.objects.link(ob_solid_010)
col_collection.objects.link(ob_solid_011)
col_collection.objects.link(ob_solid_012)
col_collection.objects.link(ob_solid_013)
col_collection.objects.link(ob_solid_014)
col_collection.objects.link(ob_solid_015)
col_collection.objects.link(ob_solid_016)
col_collection.objects.link(ob_solid_017)
col_collection.objects.link(ob_solid_018)
col_collection.objects.link(ob_solid_019)
col_collection.objects.link(ob_solid_020)
col_collection.objects.link(ob_solid_021)
col_collection.objects.link(ob_solid_022)
col_collection.objects.link(ob_solid_023)
col_collection.objects.link(ob_solid_024)
col_collection.objects.link(ob_solid_025)
col_collection.objects.link(ob_solid_026)
col_collection.objects.link(ob_solid_027)
col_collection.objects.link(ob_solid_028)
col_collection.objects.link(ob_solid_029)
col_collection.objects.link(ob_solid_030)
col_collection.objects.link(ob_solid_031)
col_collection.objects.link(ob_solid_032)
col_collection.objects.link(ob_solid_033)
col_collection.objects.link(ob_solid_034)
col_collection.objects.link(ob_solid_035)
col_collection.objects.link(ob_solid_036)
col_collection.objects.link(ob_solid_037)
col_collection.objects.link(ob_solid_038)
col_collection.objects.link(ob_solid_039)
col_collection.objects.link(ob_solid_040)
col_collection.objects.link(ob_solid_041)
col_collection.objects.link(ob_solid_042)
col_collection.objects.link(ob_solid_043)
col_collection.objects.link(ob_solid_044)
col_collection.objects.link(ob_solid_045)
col_collection.objects.link(ob_solid_046)
col_collection.objects.link(ob_solid_047)
col_collection.objects.link(ob_solid_048)
col_collection.objects.link(ob_solid_049)
col_collection.objects.link(ob_solid_050)
col_collection.objects.link(ob_solid_051)
col_collection.objects.link(ob_solid_052)
col_collection.objects.link(ob_solid_053)
col_collection.objects.link(ob_solid_054)
col_collection.objects.link(ob_solid_055)
col_collection.objects.link(ob_solid_056)
col_collection.objects.link(ob_solid_057)
col_collection.objects.link(ob_solid_058)
col_collection.objects.link(ob_solid_059)
col_collection.objects.link(ob_solid_060)
col_collection.objects.link(ob_solid_061)
col_collection.objects.link(ob_solid_062)
col_collection.objects.link(ob_solid_063)
col_collection.objects.link(ob_solid_064)
col_collection.objects.link(ob_solid_065)
col_collection.objects.link(ob_solid_066)
col_collection.objects.link(ob_solid_067)
col_collection.objects.link(ob_solid_068)
col_collection.objects.link(ob_solid_069)
col_collection.objects.link(ob_solid_070)
col_collection.objects.link(ob_solid_071)
col_collection.objects.link(ob_solid_072)
col_collection.objects.link(ob_solid_073)
col_collection.objects.link(ob_solid_074)
col_collection.objects.link(ob_solid_075)
col_collection.objects.link(ob_solid_076)
col_collection.objects.link(ob_solid_077)
col_collection.objects.link(ob_solid_078)
col_collection.objects.link(ob_solid_079)
col_collection.objects.link(ob_cube_001)
col_collection.objects.link(ob_cube_002)
col_collection.objects.link(ob_cube_003)
col_collection.objects.link(ob_cube_004)
col_collection.objects.link(ob_cube_005)
col_collection.objects.link(ob_cylinder_002)
col_collection.objects.link(ob_icosphere_001)

# ---- scene / render settings (as saved in the file)
scene.camera = ob_camera
scene.frame_start = 1; scene.frame_end = 250; scene.frame_set(1)
scene.render.engine = 'BLENDER_EEVEE_NEXT'
scene.cycles.use_denoising = False
scene.cycles.samples = 128
scene.cycles.sampling_pattern = 'TABULATED_SOBOL'
scene.cycles.use_adaptive_sampling = False
scene.cycles.use_light_tree = False
scene.view_settings.view_transform = 'Filmic'
bpy.context.view_layer.update()
